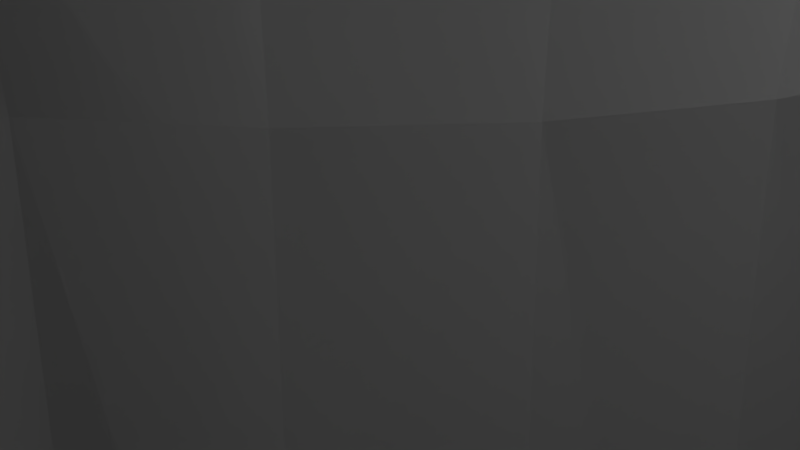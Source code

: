 # Source: blend.blend  (saved by Blender 2.79.0; exported with 4.5.12 LTS)
import bpy
from mathutils import Matrix  # noqa: F401  (used for matrix-valued properties, if any)

bpy.ops.wm.read_factory_settings(use_empty=True)
scene = bpy.context.scene
scene.name = 'Scene'

# ---- collections
col_collection_1 = bpy.data.collections.new('Collection 1'); scene.collection.children.link(col_collection_1)

# ---- world
world_world = bpy.data.worlds.new('World'); scene.world = world_world
world_world.color = (0.05088, 0.05088, 0.05088)
world_world.use_sun_shadow = False
world_world.sun_shadow_jitter_overblur = 0.0
world_world.cycles.sampling_method = 'MANUAL'

# ---- cameras
cam_camera = bpy.data.cameras.new('Camera')
cam_camera.clip_end = 100.0
cam_camera.lens = 35.0
cam_camera.sensor_width = 32.0
cam_camera.sensor_height = 18.0
cam_camera.ortho_scale = 7.314
cam_camera.dof.focus_distance = 0.0
cam_camera.dof.aperture_fstop = 128.0

# ---- lights
light_lamp = bpy.data.lights.new('Lamp', 'POINT')
light_lamp.transmission_factor = 0.0
light_lamp.cutoff_distance = 30.0
light_lamp.energy = 100.0
light_lamp.shadow_buffer_clip_start = 1.001
light_lamp.shadow_soft_size = 0.1
light_lamp.shadow_maximum_resolution = 0.006
light_lamp.use_absolute_resolution = True

# ---- meshes
me_cylinder = bpy.data.meshes.new('Cylinder')
me_cylinder.from_pydata([(-3.837e-07, 2.995, 2.5), (0.5843, 2.938, 2.5), (1.146, 2.767, 2.5), (1.664, 2.49, 2.5), (2.118, 2.118, 2.5), (2.49, 1.664, 2.5), (2.767, 1.146, 2.5), (2.938, 0.5843, 2.5), (2.995, 1.478e-07, 2.5), (2.938, -0.5843, 2.5), (2.767, -1.146, 2.5), (2.49, -1.664, 2.5), (2.118, -2.118, 2.5), (1.664, -2.49, 2.5), (1.146, -2.767, 2.5), (0.5843, -2.938, 2.5), (-9.949e-07, -2.995, 2.5), (-0.5843, -2.938, 2.5), (-1.146, -2.767, 2.5), (-1.664, -2.49, 2.5), (-2.118, -2.118, 2.5), (-2.49, -1.664, 2.5), (-2.767, -1.146, 2.5), (-2.938, -0.5843, 2.5), (-2.995, 2.945e-06, 2.5), (-2.938, 0.5843, 2.5), (-2.767, 1.146, 2.5), (-2.49, 1.664, 2.5), (-2.118, 2.118, 2.5), (-1.664, 2.49, 2.5), (-1.146, 2.767, 2.5), (-0.5843, 2.938, 2.5), (0.7804, 3.923, 2.5), (0.0, 4.0, 2.5), (1.531, 3.696, 2.5), (2.222, 3.326, 2.5), (2.828, 2.828, 2.5), (3.326, 2.222, 2.5), (3.696, 1.531, 2.5), (3.923, 0.7804, 2.5), (4.0, 3.02e-07, 2.5), (3.923, -0.7804, 2.5), (3.696, -1.531, 2.5), (3.326, -2.222, 2.5), (2.828, -2.828, 2.5), (2.222, -3.326, 2.5), (1.531, -3.696, 2.5), (0.7804, -3.923, 2.5), (-1.303e-06, -4.0, 2.5), (-0.7804, -3.923, 2.5), (-1.531, -3.696, 2.5), (-2.222, -3.326, 2.5), (-2.828, -2.828, 2.5), (-3.326, -2.222, 2.5), (-3.696, -1.531, 2.5), (-3.923, -0.7804, 2.5), (-4.0, 3.862e-06, 2.5), (-3.923, 0.7804, 2.5), (-3.696, 1.531, 2.5), (-3.326, 2.222, 2.5), (-2.828, 2.828, 2.5), (-2.222, 3.326, 2.5), (-1.531, 3.696, 2.5), (-0.7804, 3.923, 2.5), (0.4863, 2.445, 9.5), (-7.596e-07, 2.493, 9.5), (0.9539, 2.303, 9.5), (1.385, 2.073, 9.5), (1.763, 1.763, 9.5), (2.073, 1.385, 9.5), (2.303, 0.9539, 9.5), (2.445, 0.4863, 9.5), (2.493, 5.75e-08, 9.5), (2.445, -0.4863, 9.5), (2.303, -0.9539, 9.5), (2.073, -1.385, 9.5), (1.763, -1.763, 9.5), (1.385, -2.073, 9.5), (0.9539, -2.303, 9.5), (0.4863, -2.445, 9.5), (-9.91e-07, -2.493, 9.5), (-0.4863, -2.445, 9.5), (-0.9539, -2.303, 9.5), (-1.385, -2.073, 9.5), (-1.763, -1.763, 9.5), (-2.073, -1.385, 9.5), (-2.303, -0.9539, 9.5), (-2.445, -0.4863, 9.5), (-2.493, 2.531e-06, 9.5), (-2.445, 0.4863, 9.5), (-2.303, 0.9539, 9.5), (-2.073, 1.385, 9.5), (-1.763, 1.763, 9.5), (-1.385, 2.073, 9.5), (-0.9539, 2.303, 9.5), (-0.4863, 2.445, 9.5), (0.5843, 2.938, 9.5), (-5.923e-07, 2.995, 9.5), (1.146, 2.767, 9.5), (1.664, 2.49, 9.5), (2.118, 2.118, 9.5), (2.49, 1.664, 9.5), (2.767, 1.146, 9.5), (2.938, 0.5843, 9.5), (2.995, 1.478e-07, 9.5), (2.938, -0.5843, 9.5), (2.767, -1.146, 9.5), (2.49, -1.664, 9.5), (2.118, -2.118, 9.5), (1.664, -2.49, 9.5), (1.146, -2.767, 9.5), (0.5843, -2.938, 9.5), (-1.204e-06, -2.995, 9.5), (-0.5843, -2.938, 9.5), (-1.146, -2.767, 9.5), (-1.664, -2.49, 9.5), (-2.118, -2.118, 9.5), (-2.49, -1.664, 9.5), (-2.767, -1.146, 9.5), (-2.938, -0.5843, 9.5), (-2.995, 2.945e-06, 9.5), (-2.938, 0.5843, 9.5), (-2.767, 1.146, 9.5), (-2.49, 1.664, 9.5), (-2.118, 2.118, 9.5), (-1.664, 2.49, 9.5), (-1.146, 2.767, 9.5), (-0.5843, 2.938, 9.5), (9.413e-08, 4.25, -2.5), (0.8291, 4.168, -2.5), (0.8291, 4.168, 2.5), (9.413e-08, 4.25, 2.5), (1.626, 3.926, -2.5), (1.626, 3.926, 2.5), (2.361, 3.534, -2.5), (2.361, 3.534, 2.5), (3.005, 3.005, -2.5), (3.005, 3.005, 2.5), (3.534, 2.361, -2.5), (3.534, 2.361, 2.5), (3.926, 1.626, -2.5), (3.926, 1.626, 2.5), (4.168, 0.8291, -2.5), (4.168, 0.8291, 2.5), (4.25, 3.401e-07, -2.5), (4.25, 3.401e-07, 2.5), (4.168, -0.8291, -2.5), (4.168, -0.8291, 2.5), (3.926, -1.626, -2.5), (3.926, -1.626, 2.5), (3.534, -2.361, -2.5), (3.534, -2.361, 2.5), (3.005, -3.005, -2.5), (3.005, -3.005, 2.5), (2.361, -3.534, -2.5), (2.361, -3.534, 2.5), (1.626, -3.926, -2.5), (1.626, -3.926, 2.5), (0.8291, -4.168, -2.5), (0.8291, -4.168, 2.5), (-1.381e-06, -4.25, -2.5), (-1.381e-06, -4.25, 2.5), (-0.8291, -4.168, -2.5), (-0.8291, -4.168, 2.5), (-1.626, -3.926, -2.5), (-1.626, -3.926, 2.5), (-2.361, -3.534, -2.5), (-2.361, -3.534, 2.5), (-3.005, -3.005, -2.5), (-3.005, -3.005, 2.5), (-3.534, -2.361, -2.5), (-3.534, -2.361, 2.5), (-3.926, -1.626, -2.5), (-3.926, -1.626, 2.5), (-4.168, -0.8291, -2.5), (-4.168, -0.8291, 2.5), (-4.25, 4.094e-06, -2.5), (-4.25, 4.094e-06, 2.5), (-4.168, 0.8291, -2.5), (-4.168, 0.8291, 2.5), (-3.926, 1.626, -2.5), (-3.926, 1.626, 2.5), (-3.534, 2.361, -2.5), (-3.534, 2.361, 2.5), (-3.005, 3.005, -2.5), (-3.005, 3.005, 2.5), (-2.361, 3.534, -2.5), (-2.361, 3.534, 2.5), (-1.626, 3.926, -2.5), (-1.626, 3.926, 2.5), (-0.8291, 4.168, -2.5), (-0.8291, 4.168, 2.5), (0.6331, 3.183, 2.5), (-2.943e-07, 3.245, 2.5), (1.242, 2.998, 2.5), (1.803, 2.698, 2.5), (2.295, 2.295, 2.5), (2.698, 1.803, 2.5), (2.998, 1.242, 2.5), (3.183, 0.6331, 2.5), (3.245, 1.919e-07, 2.5), (3.183, -0.6331, 2.5), (2.998, -1.242, 2.5), (2.698, -1.803, 2.5), (2.295, -2.295, 2.5), (1.803, -2.698, 2.5), (1.242, -2.998, 2.5), (0.6331, -3.183, 2.5), (-1.1e-06, -3.245, 2.5), (-0.6331, -3.183, 2.5), (-1.242, -2.998, 2.5), (-1.803, -2.698, 2.5), (-2.295, -2.295, 2.5), (-2.698, -1.803, 2.5), (-2.998, -1.242, 2.5), (-3.183, -0.6331, 2.5), (-3.245, 3.151e-06, 2.5), (-3.183, 0.6331, 2.5), (-2.998, 1.242, 2.5), (-2.698, 1.803, 2.5), (-2.295, 2.295, 2.5), (-1.803, 2.698, 2.5), (-1.242, 2.998, 2.5), (-0.6331, 3.183, 2.5), (0.6331, 3.183, 9.5), (-5.053e-07, 3.245, 9.5), (1.242, 2.998, 9.5), (1.803, 2.698, 9.5), (2.295, 2.295, 9.5), (2.698, 1.803, 9.5), (2.998, 1.242, 9.5), (3.183, 0.6331, 9.5), (3.245, 1.919e-07, 9.5), (3.183, -0.6331, 9.5), (2.998, -1.242, 9.5), (2.698, -1.803, 9.5), (2.295, -2.295, 9.5), (1.803, -2.698, 9.5), (1.242, -2.998, 9.5), (0.6331, -3.183, 9.5), (-1.31e-06, -3.245, 9.5), (-0.6331, -3.183, 9.5), (-1.242, -2.998, 9.5), (-1.803, -2.698, 9.5), (-2.295, -2.295, 9.5), (-2.698, -1.803, 9.5), (-2.998, -1.242, 9.5), (-3.183, -0.6331, 9.5), (-3.245, 3.151e-06, 9.5), (-3.183, 0.6331, 9.5), (-2.998, 1.242, 9.5), (-2.698, 1.803, 9.5), (-2.295, 2.295, 9.5), (-1.803, 2.698, 9.5), (-1.242, 2.998, 9.5), (-0.6331, 3.183, 9.5), (0.5351, 2.69, 9.5), (-6.56e-07, 2.743, 9.5), (1.05, 2.534, 9.5), (1.524, 2.281, 9.5), (1.939, 1.939, 9.5), (2.281, 1.524, 9.5), (2.534, 1.05, 9.5), (2.69, 0.5351, 9.5), (2.743, 1.099e-07, 9.5), (2.69, -0.5351, 9.5), (2.534, -1.05, 9.5), (2.281, -1.524, 9.5), (1.939, -1.939, 9.5), (1.524, -2.281, 9.5), (1.05, -2.534, 9.5), (0.5351, -2.69, 9.5), (-1.121e-06, -2.743, 9.5), (-0.5351, -2.69, 9.5), (-1.05, -2.534, 9.5), (-1.524, -2.281, 9.5), (-1.939, -1.939, 9.5), (-2.281, -1.524, 9.5), (-2.534, -1.05, 9.5), (-2.69, -0.5351, 9.5), (-2.743, 2.785e-06, 9.5), (-2.69, 0.5351, 9.5), (-2.534, 1.05, 9.5), (-2.281, 1.524, 9.5), (-1.939, 1.939, 9.5), (-1.524, 2.281, 9.5), (-1.05, 2.534, 9.5), (-0.5351, 2.69, 9.5), (0.5351, 2.69, 15.5), (5.288e-07, 2.743, 15.5), (1.05, 2.534, 15.5), (1.524, 2.281, 15.5), (1.939, 1.939, 15.5), (2.281, 1.524, 15.5), (2.534, 1.05, 15.5), (2.69, 0.5351, 15.5), (2.743, 1.099e-07, 15.5), (2.69, -0.5351, 15.5), (2.534, -1.05, 15.5), (2.281, -1.524, 15.5), (1.939, -1.939, 15.5), (1.524, -2.281, 15.5), (1.05, -2.534, 15.5), (0.5351, -2.69, 15.5), (6.513e-08, -2.743, 15.5), (-0.5351, -2.69, 15.5), (-1.05, -2.534, 15.5), (-1.524, -2.281, 15.5), (-1.939, -1.939, 15.5), (-2.281, -1.524, 15.5), (-2.534, -1.05, 15.5), (-2.69, -0.5351, 15.5), (-2.743, 2.783e-06, 15.5), (-2.69, 0.5351, 15.5), (-2.534, 1.05, 15.5), (-2.281, 1.524, 15.5), (-1.939, 1.939, 15.5), (-1.524, 2.281, 15.5), (-1.05, 2.534, 15.5), (-0.5351, 2.69, 15.5), (1.007e-07, 4.0, -12.5), (0.7804, 3.923, -12.5), (2.445, 0.4863, 25.5), (2.69, 0.5351, 25.5), (1.531, 3.696, -12.5), (-1.626, 3.926, -12.5), (-1.531, 3.696, -12.5), (2.222, 3.326, -12.5), (2.828, 2.828, -12.5), (2.303, 0.9539, 25.5), (2.534, 1.05, 25.5), (3.326, 2.222, -12.5), (3.696, 1.531, -12.5), (3.923, 0.7804, -12.5), (4.0, 3.02e-07, -12.5), (2.073, 1.385, 25.5), (2.281, 1.524, 25.5), (3.923, -0.7804, -12.5), (3.696, -1.531, -12.5), (3.326, -2.222, -12.5), (2.828, -2.828, -12.5), (3.005, -3.005, -12.5), (2.222, -3.326, -12.5), (1.763, 1.763, 25.5), (1.939, 1.939, 25.5), (1.531, -3.696, -12.5), (0.7804, -3.923, -12.5), (-2.361, 3.534, -12.5), (-2.222, 3.326, -12.5), (-1.203e-06, -4.0, -12.5), (-0.7804, -3.923, -12.5), (1.385, 2.073, 25.5), (1.524, 2.281, 25.5), (-1.531, -3.696, -12.5), (-2.222, -3.326, -12.5), (-2.828, -2.828, -12.5), (-3.326, -2.222, -12.5), (0.9539, 2.303, 25.5), (1.05, 2.534, 25.5), (-3.696, -1.531, -12.5), (-3.923, -0.7804, -12.5), (-4.0, 3.862e-06, -12.5), (-3.923, 0.7804, -12.5), (3.534, -2.361, -12.5), (-3.696, 1.531, -12.5), (5.288e-07, 2.743, 25.5), (-1.558e-07, 2.493, 25.5), (-3.326, 2.222, -12.5), (0.4863, 2.445, 25.5), (0.5351, 2.69, 25.5), (-2.828, 2.828, -12.5), (-3.005, 3.005, -12.5), (-0.7804, 3.923, -12.5), (3.926, -1.626, -12.5), (-3.534, 2.361, -12.5), (4.168, -0.8291, -12.5), (-3.926, 1.626, -12.5), (4.25, 3.401e-07, -12.5), (-4.168, 0.8291, -12.5), (2.493, 5.75e-08, 25.5), (2.445, -0.4863, 25.5), (2.303, -0.9539, 25.5), (2.073, -1.385, 25.5), (1.763, -1.763, 25.5), (1.385, -2.073, 25.5), (0.9539, -2.303, 25.5), (0.4863, -2.445, 25.5), (-3.872e-07, -2.493, 25.5), (-0.4863, -2.445, 25.5), (-0.9539, -2.303, 25.5), (-1.385, -2.073, 25.5), (-1.763, -1.763, 25.5), (-2.073, -1.385, 25.5), (-2.303, -0.9539, 25.5), (-2.445, -0.4863, 25.5), (-2.493, 2.531e-06, 25.5), (-2.445, 0.4863, 25.5), (-2.303, 0.9539, 25.5), (-2.073, 1.385, 25.5), (-1.763, 1.763, 25.5), (-1.385, 2.073, 25.5), (-0.9539, 2.303, 25.5), (-0.4863, 2.445, 25.5), (4.168, 0.8291, -12.5), (-4.25, 4.094e-06, -12.5), (3.926, 1.626, -12.5), (3.534, 2.361, -12.5), (-4.168, -0.8291, -12.5), (-3.926, -1.626, -12.5), (9.413e-08, 4.25, -12.5), (0.8291, 4.168, -12.5), (1.626, 3.926, -12.5), (2.361, 3.534, -12.5), (3.005, 3.005, -12.5), (2.361, -3.534, -12.5), (1.626, -3.926, -12.5), (0.8291, -4.168, -12.5), (-1.381e-06, -4.25, -12.5), (-0.8291, -4.168, -12.5), (-1.626, -3.926, -12.5), (-2.361, -3.534, -12.5), (-3.005, -3.005, -12.5), (-3.534, -2.361, -12.5), (-0.8291, 4.168, -12.5), (2.743, 1.099e-07, 25.5), (2.69, -0.5351, 25.5), (2.534, -1.05, 25.5), (2.281, -1.524, 25.5), (1.939, -1.939, 25.5), (1.524, -2.281, 25.5), (1.05, -2.534, 25.5), (0.5351, -2.69, 25.5), (6.513e-08, -2.743, 25.5), (-0.5351, -2.69, 25.5), (-1.05, -2.534, 25.5), (-1.524, -2.281, 25.5), (-1.939, -1.939, 25.5), (-2.281, -1.524, 25.5), (-2.534, -1.05, 25.5), (-2.69, -0.5351, 25.5), (-2.743, 2.783e-06, 25.5), (-2.69, 0.5351, 25.5), (-2.534, 1.05, 25.5), (-2.281, 1.524, 25.5), (-1.939, 1.939, 25.5), (-1.524, 2.281, 25.5), (-1.05, 2.534, 25.5), (-0.5351, 2.69, 25.5)], [], [(86, 85, 277, 278), (85, 84, 276, 277), (44, 45, 155, 153), (61, 62, 189, 187), (84, 83, 275, 276), (307, 306, 434, 435), (166, 168, 421, 420), (127, 97, 225, 255), (306, 305, 433, 434), (83, 82, 274, 275), (148, 150, 363, 373), (126, 127, 255, 254), (82, 81, 273, 274), (43, 44, 153, 151), (305, 304, 432, 433), (125, 126, 254, 253), (60, 61, 187, 185), (81, 80, 272, 273), (129, 132, 411, 410), (182, 184, 371, 374), (124, 125, 253, 252), (304, 303, 431, 432), (80, 79, 271, 272), (164, 166, 420, 419), (123, 124, 252, 251), (79, 78, 270, 271), (42, 43, 151, 149), (303, 302, 430, 431), (122, 123, 251, 250), (59, 60, 185, 183), (78, 77, 269, 270), (146, 148, 373, 375), (0, 1, 32, 33), (1, 2, 34, 32), (2, 3, 35, 34), (3, 4, 36, 35), (4, 5, 37, 36), (5, 6, 38, 37), (6, 7, 39, 38), (7, 8, 40, 39), (8, 9, 41, 40), (9, 10, 42, 41), (10, 11, 43, 42), (11, 12, 44, 43), (12, 13, 45, 44), (13, 14, 46, 45), (14, 15, 47, 46), (15, 16, 48, 47), (16, 17, 49, 48), (17, 18, 50, 49), (18, 19, 51, 50), (19, 20, 52, 51), (20, 21, 53, 52), (21, 22, 54, 53), (22, 23, 55, 54), (23, 24, 56, 55), (24, 25, 57, 56), (25, 26, 58, 57), (26, 27, 59, 58), (27, 28, 60, 59), (28, 29, 61, 60), (29, 30, 62, 61), (30, 31, 63, 62), (31, 0, 33, 63), (302, 301, 429, 430), (180, 182, 374, 376), (121, 122, 250, 249), (301, 300, 428, 429), (77, 76, 268, 269), (120, 121, 249, 248), (76, 75, 267, 268), (41, 42, 149, 147), (119, 120, 248, 247), (58, 59, 183, 181), (75, 74, 266, 267), (128, 129, 410, 409), (118, 119, 247, 246), (162, 164, 419, 418), (74, 73, 265, 266), (117, 118, 246, 245), (73, 72, 264, 265), (40, 41, 147, 145), (116, 117, 245, 244), (57, 58, 181, 179), (72, 71, 263, 264), (300, 299, 427, 428), (115, 116, 244, 243), (144, 146, 375, 377), (71, 70, 262, 263), (0, 31, 223, 193), (114, 115, 243, 242), (70, 69, 261, 262), (31, 30, 222, 223), (39, 40, 145, 143), (113, 114, 242, 241), (56, 57, 179, 177), (65, 64, 96, 97), (64, 66, 98, 96), (66, 67, 99, 98), (67, 68, 100, 99), (68, 69, 101, 100), (69, 70, 102, 101), (70, 71, 103, 102), (71, 72, 104, 103), (72, 73, 105, 104), (73, 74, 106, 105), (74, 75, 107, 106), (75, 76, 108, 107), (76, 77, 109, 108), (77, 78, 110, 109), (78, 79, 111, 110), (79, 80, 112, 111), (80, 81, 113, 112), (81, 82, 114, 113), (82, 83, 115, 114), (83, 84, 116, 115), (84, 85, 117, 116), (85, 86, 118, 117), (86, 87, 119, 118), (87, 88, 120, 119), (88, 89, 121, 120), (89, 90, 122, 121), (90, 91, 123, 122), (91, 92, 124, 123), (92, 93, 125, 124), (93, 94, 126, 125), (94, 95, 127, 126), (95, 65, 97, 127), (299, 298, 426, 427), (69, 68, 260, 261), (30, 29, 221, 222), (178, 180, 376, 378), (112, 113, 241, 240), (298, 297, 425, 426), (68, 67, 259, 260), (29, 28, 220, 221), (111, 112, 240, 239), (67, 66, 258, 259), (28, 27, 219, 220), (38, 39, 143, 141), (110, 111, 239, 238), (55, 56, 177, 175), (66, 64, 256, 258), (27, 26, 218, 219), (160, 162, 418, 417), (109, 110, 238, 237), (297, 296, 424, 425), (64, 65, 257, 256), (26, 25, 217, 218), (108, 109, 237, 236), (25, 24, 216, 217), (37, 38, 141, 139), (107, 108, 236, 235), (54, 55, 175, 173), (24, 23, 215, 216), (142, 144, 377, 403), (106, 107, 235, 234), (296, 295, 323, 424), (23, 22, 214, 215), (105, 106, 234, 233), (128, 131, 130, 129), (129, 130, 133, 132), (132, 133, 135, 134), (134, 135, 137, 136), (136, 137, 139, 138), (138, 139, 141, 140), (140, 141, 143, 142), (142, 143, 145, 144), (144, 145, 147, 146), (146, 147, 149, 148), (148, 149, 151, 150), (150, 151, 153, 152), (152, 153, 155, 154), (154, 155, 157, 156), (156, 157, 159, 158), (158, 159, 161, 160), (160, 161, 163, 162), (162, 163, 165, 164), (164, 165, 167, 166), (166, 167, 169, 168), (168, 169, 171, 170), (170, 171, 173, 172), (172, 173, 175, 174), (174, 175, 177, 176), (176, 177, 179, 178), (178, 179, 181, 180), (180, 181, 183, 182), (182, 183, 185, 184), (184, 185, 187, 186), (186, 187, 189, 188), (219, 218, 250, 251), (188, 189, 191, 190), (190, 191, 131, 128), (276, 275, 307, 308), (206, 205, 237, 238), (192, 193, 225, 224), (220, 219, 251, 252), (207, 206, 238, 239), (194, 192, 224, 226), (221, 220, 252, 253), (208, 207, 239, 240), (195, 194, 226, 227), (222, 221, 253, 254), (209, 208, 240, 241), (196, 195, 227, 228), (223, 222, 254, 255), (210, 209, 241, 242), (197, 196, 228, 229), (193, 223, 255, 225), (211, 210, 242, 243), (198, 197, 229, 230), (212, 211, 243, 244), (199, 198, 230, 231), (213, 212, 244, 245), (200, 199, 231, 232), (214, 213, 245, 246), (201, 200, 232, 233), (215, 214, 246, 247), (202, 201, 233, 234), (216, 215, 247, 248), (203, 202, 234, 235), (217, 216, 248, 249), (204, 203, 235, 236), (218, 217, 249, 250), (205, 204, 236, 237), (263, 262, 294, 295), (277, 276, 308, 309), (264, 263, 295, 296), (278, 277, 309, 310), (265, 264, 296, 297), (279, 278, 310, 311), (266, 265, 297, 298), (280, 279, 311, 312), (267, 266, 298, 299), (281, 280, 312, 313), (268, 267, 299, 300), (282, 281, 313, 314), (269, 268, 300, 301), (283, 282, 314, 315), (270, 269, 301, 302), (256, 257, 289, 288), (284, 283, 315, 316), (271, 270, 302, 303), (258, 256, 288, 290), (285, 284, 316, 317), (272, 271, 303, 304), (259, 258, 290, 291), (286, 285, 317, 318), (273, 272, 304, 305), (260, 259, 291, 292), (287, 286, 318, 319), (274, 273, 305, 306), (261, 260, 292, 293), (257, 287, 319, 289), (275, 274, 306, 307), (262, 261, 293, 294), (176, 178, 378, 404), (295, 294, 330, 323), (158, 160, 417, 416), (87, 86, 278, 279), (62, 63, 191, 189), (294, 293, 336, 330), (45, 46, 157, 155), (88, 87, 279, 280), (289, 319, 447, 365), (89, 88, 280, 281), (140, 142, 403, 405), (293, 292, 344, 336), (319, 318, 446, 447), (90, 89, 281, 282), (63, 33, 131, 191), (174, 176, 404, 407), (46, 47, 159, 157), (91, 90, 282, 283), (1, 0, 193, 192), (292, 291, 352, 344), (92, 91, 283, 284), (2, 1, 192, 194), (318, 317, 445, 446), (156, 158, 416, 415), (93, 92, 284, 285), (3, 2, 194, 195), (291, 290, 358, 352), (47, 48, 161, 159), (94, 93, 285, 286), (4, 3, 195, 196), (317, 316, 444, 445), (95, 94, 286, 287), (5, 4, 196, 197), (138, 140, 405, 406), (190, 128, 409, 423), (65, 95, 287, 257), (6, 5, 197, 198), (290, 288, 369, 358), (48, 49, 163, 161), (7, 6, 198, 199), (316, 315, 443, 444), (172, 174, 407, 408), (8, 7, 199, 200), (288, 289, 365, 369), (315, 314, 442, 443), (33, 32, 130, 131), (9, 8, 200, 201), (154, 156, 415, 414), (49, 50, 165, 163), (10, 9, 201, 202), (314, 313, 441, 442), (11, 10, 202, 203), (136, 138, 406, 413), (188, 190, 423, 325), (313, 312, 440, 441), (12, 11, 203, 204), (170, 172, 408, 422), (50, 51, 167, 165), (32, 34, 133, 130), (13, 12, 204, 205), (312, 311, 439, 440), (97, 96, 224, 225), (14, 13, 205, 206), (152, 154, 414, 341), (311, 310, 438, 439), (96, 98, 226, 224), (134, 136, 413, 412), (15, 14, 206, 207), (186, 188, 325, 347), (51, 52, 169, 167), (98, 99, 227, 226), (34, 35, 135, 133), (16, 15, 207, 208), (310, 309, 437, 438), (99, 100, 228, 227), (17, 16, 208, 209), (168, 170, 422, 421), (309, 308, 436, 437), (100, 101, 229, 228), (150, 152, 341, 363), (18, 17, 209, 210), (308, 307, 435, 436), (52, 53, 171, 169), (101, 102, 230, 229), (35, 36, 137, 135), (19, 18, 210, 211), (102, 103, 231, 230), (20, 19, 211, 212), (132, 134, 412, 411), (103, 104, 232, 231), (184, 186, 347, 371), (21, 20, 212, 213), (53, 54, 173, 171), (104, 105, 233, 232), (36, 37, 139, 137), (22, 21, 213, 214), (379, 380, 425, 424), (322, 379, 424, 323), (342, 340, 341, 414), (329, 322, 323, 330), (326, 348, 347, 325), (335, 329, 330, 336), (343, 335, 336, 344), (340, 339, 363, 341), (351, 343, 344, 352), (348, 370, 371, 347), (357, 351, 352, 358), (368, 357, 358, 369), (320, 321, 324, 327, 328, 331, 332, 333, 334, 337, 338, 339, 340, 342, 345, 346, 349, 350, 353, 354, 355, 356, 359, 360, 361, 362, 364, 367, 370, 348, 326, 372), (339, 338, 373, 363), (366, 368, 369, 365), (370, 367, 374, 371), (338, 337, 375, 373), (367, 364, 376, 374), (337, 334, 377, 375), (364, 362, 378, 376), (368, 366, 402, 401, 400, 399, 398, 397, 396, 395, 394, 393, 392, 391, 390, 389, 388, 387, 386, 385, 384, 383, 382, 381, 380, 379, 322, 329, 335, 343, 351, 357), (334, 333, 403, 377), (362, 361, 404, 378), (333, 332, 405, 403), (361, 360, 407, 404), (332, 331, 406, 405), (360, 359, 408, 407), (372, 326, 325, 423), (380, 381, 426, 425), (345, 342, 414, 415), (381, 382, 427, 426), (382, 383, 428, 427), (320, 372, 423, 409), (383, 384, 429, 428), (346, 345, 415, 416), (384, 385, 430, 429), (385, 386, 431, 430), (386, 387, 432, 431), (349, 346, 416, 417), (387, 388, 433, 432), (388, 389, 434, 433), (389, 390, 435, 434), (350, 349, 417, 418), (390, 391, 436, 435), (391, 392, 437, 436), (321, 320, 409, 410), (392, 393, 438, 437), (353, 350, 418, 419), (393, 394, 439, 438), (394, 395, 440, 439), (395, 396, 441, 440), (354, 353, 419, 420), (324, 321, 410, 411), (396, 397, 442, 441), (397, 398, 443, 442), (398, 399, 444, 443), (355, 354, 420, 421), (327, 324, 411, 412), (399, 400, 445, 444), (400, 401, 446, 445), (401, 402, 447, 446), (356, 355, 421, 422), (328, 327, 412, 413), (402, 366, 365, 447), (359, 356, 422, 408), (331, 328, 413, 406)])
me_cylinder.use_remesh_preserve_volume = False
me_cylinder.use_remesh_preserve_attributes = False
me_cylinder.use_mirror_vertex_groups = False
me_cylinder.update()
me_cone = bpy.data.meshes.new('Cone')
me_cone.from_pydata([(-3.837e-07, 2.995, -3.988), (0.5843, 2.938, -3.988), (1.146, 2.767, -3.988), (1.664, 2.49, -3.988), (2.118, 2.118, -3.988), (2.49, 1.664, -3.988), (2.767, 1.146, -3.988), (2.938, 0.5843, -3.988), (2.995, 1.478e-07, -3.988), (2.938, -0.5843, -3.988), (2.767, -1.146, -3.988), (2.49, -1.664, -3.988), (2.118, -2.118, -3.988), (1.664, -2.49, -3.988), (1.146, -2.767, -3.988), (0.5843, -2.938, -3.988), (-9.949e-07, -2.995, -3.988), (-0.5843, -2.938, -3.988), (-1.146, -2.767, -3.988), (-1.664, -2.49, -3.988), (-2.118, -2.118, -3.988), (-2.49, -1.664, -3.988), (-2.767, -1.146, -3.988), (-2.938, -0.5843, -3.988), (-2.995, 2.945e-06, -3.988), (-2.938, 0.5843, -3.988), (-2.767, 1.146, -3.988), (-2.49, 1.664, -3.988), (-2.118, 2.118, -3.988), (-1.664, 2.49, -3.988), (-1.146, 2.767, -3.988), (-0.5843, 2.938, -3.988), (0.7804, 3.923, -3.988), (0.0, 4.0, -3.988), (1.531, 3.696, -3.988), (2.222, 3.326, -3.988), (2.828, 2.828, -3.988), (3.326, 2.222, -3.988), (3.696, 1.531, -3.988), (3.923, 0.7804, -3.988), (4.0, 3.02e-07, -3.988), (3.923, -0.7804, -3.988), (3.696, -1.531, -3.988), (3.326, -2.222, -3.988), (2.828, -2.828, -3.988), (2.222, -3.326, -3.988), (1.531, -3.696, -3.988), (0.7804, -3.923, -3.988), (-1.303e-06, -4.0, -3.988), (-0.7804, -3.923, -3.988), (-1.531, -3.696, -3.988), (-2.222, -3.326, -3.988), (-2.828, -2.828, -3.988), (-3.326, -2.222, -3.988), (-3.696, -1.531, -3.988), (-3.923, -0.7804, -3.988), (-4.0, 3.862e-06, -3.988), (-3.923, 0.7804, -3.988), (-3.696, 1.531, -3.988), (-3.326, 2.222, -3.988), (-2.828, 2.828, -3.988), (-2.222, 3.326, -3.988), (-1.531, 3.696, -3.988), (-0.7804, 3.923, -3.988), (0.4863, 2.445, 3.012), (-7.596e-07, 2.493, 3.012), (0.9539, 2.303, 3.012), (1.385, 2.073, 3.012), (1.763, 1.763, 3.012), (2.073, 1.385, 3.012), (2.303, 0.9539, 3.012), (2.445, 0.4863, 3.012), (2.493, 5.75e-08, 3.012), (2.445, -0.4863, 3.012), (2.303, -0.9539, 3.012), (2.073, -1.385, 3.012), (1.763, -1.763, 3.012), (1.385, -2.073, 3.012), (0.9539, -2.303, 3.012), (0.4863, -2.445, 3.012), (-9.91e-07, -2.493, 3.012), (-0.4863, -2.445, 3.012), (-0.9539, -2.303, 3.012), (-1.385, -2.073, 3.012), (-1.763, -1.763, 3.012), (-2.073, -1.385, 3.012), (-2.303, -0.9539, 3.012), (-2.445, -0.4863, 3.012), (-2.493, 2.531e-06, 3.012), (-2.445, 0.4863, 3.012), (-2.303, 0.9539, 3.012), (-2.073, 1.385, 3.012), (-1.763, 1.763, 3.012), (-1.385, 2.073, 3.012), (-0.9539, 2.303, 3.012), (-0.4863, 2.445, 3.012), (0.5843, 2.938, 3.012), (-5.923e-07, 2.995, 3.012), (1.146, 2.767, 3.012), (1.664, 2.49, 3.012), (2.118, 2.118, 3.012), (2.49, 1.664, 3.012), (2.767, 1.146, 3.012), (2.938, 0.5843, 3.012), (2.995, 1.478e-07, 3.012), (2.938, -0.5843, 3.012), (2.767, -1.146, 3.012), (2.49, -1.664, 3.012), (2.118, -2.118, 3.012), (1.664, -2.49, 3.012), (1.146, -2.767, 3.012), (0.5843, -2.938, 3.012), (-1.204e-06, -2.995, 3.012), (-0.5843, -2.938, 3.012), (-1.146, -2.767, 3.012), (-1.664, -2.49, 3.012), (-2.118, -2.118, 3.012), (-2.49, -1.664, 3.012), (-2.767, -1.146, 3.012), (-2.938, -0.5843, 3.012), (-2.995, 2.945e-06, 3.012), (-2.938, 0.5843, 3.012), (-2.767, 1.146, 3.012), (-2.49, 1.664, 3.012), (-2.118, 2.118, 3.012), (-1.664, 2.49, 3.012), (-1.146, 2.767, 3.012), (-0.5843, 2.938, 3.012), (9.408e-08, 4.25, -8.996), (0.8291, 4.168, -8.996), (0.8291, 4.168, -3.988), (9.413e-08, 4.25, -3.988), (1.626, 3.926, -3.988), (2.361, 3.534, -8.995), (2.361, 3.534, -3.988), (3.005, 3.005, -8.995), (3.005, 3.005, -3.988), (3.534, 2.361, -8.995), (3.534, 2.361, -3.988), (3.926, 1.626, -8.994), (3.926, 1.626, -3.988), (4.168, 0.8291, -8.994), (4.168, 0.8291, -3.988), (4.25, 3.508e-07, -8.993), (4.25, 3.401e-07, -3.988), (4.168, -0.8291, -8.994), (4.168, -0.8291, -3.988), (3.926, -1.626, -8.994), (3.926, -1.626, -3.988), (3.534, -2.361, -3.988), (3.005, -3.005, -8.995), (3.005, -3.005, -3.988), (2.361, -3.534, -8.995), (2.361, -3.534, -3.988), (1.626, -3.926, -8.995), (1.626, -3.926, -3.988), (0.8291, -4.168, -8.996), (0.8291, -4.168, -3.988), (-1.381e-06, -4.25, -8.996), (-1.381e-06, -4.25, -3.988), (-0.8291, -4.168, -8.996), (-0.8291, -4.168, -3.988), (-1.626, -3.926, -8.995), (-1.626, -3.926, -3.988), (-2.361, -3.534, -8.995), (-2.361, -3.534, -3.988), (-3.005, -3.005, -3.988), (-3.534, -2.361, -8.995), (-3.534, -2.361, -3.988), (-3.926, -1.626, -8.994), (-3.926, -1.626, -3.988), (-4.168, -0.8291, -8.994), (-4.168, -0.8291, -3.988), (-4.25, 4.116e-06, -8.993), (-4.25, 4.094e-06, -3.988), (-4.168, 0.8291, -8.994), (-4.168, 0.8291, -3.988), (-3.926, 1.626, -8.994), (-3.926, 1.626, -3.988), (-3.534, 2.361, -8.995), (-3.534, 2.361, -3.988), (-3.005, 3.005, -3.988), (-2.361, 3.534, -8.995), (-2.361, 3.534, -3.988), (-1.626, 3.926, -8.995), (-1.626, 3.926, -3.988), (-0.8291, 4.168, -8.996), (-0.8291, 4.168, -3.988), (0.6331, 3.183, -3.988), (-2.943e-07, 3.245, -3.988), (1.242, 2.998, -3.988), (1.803, 2.698, -3.988), (2.295, 2.295, -3.988), (2.698, 1.803, -3.988), (2.998, 1.242, -3.988), (3.183, 0.6331, -3.988), (3.245, 1.919e-07, -3.988), (3.183, -0.6331, -3.988), (2.998, -1.242, -3.988), (2.698, -1.803, -3.988), (2.295, -2.295, -3.988), (1.803, -2.698, -3.988), (1.242, -2.998, -3.988), (0.6331, -3.183, -3.988), (-1.1e-06, -3.245, -3.988), (-0.6331, -3.183, -3.988), (-1.242, -2.998, -3.988), (-1.803, -2.698, -3.988), (-2.295, -2.295, -3.988), (-2.698, -1.803, -3.988), (-2.998, -1.242, -3.988), (-3.183, -0.6331, -3.988), (-3.245, 3.151e-06, -3.988), (-3.183, 0.6331, -3.988), (-2.998, 1.242, -3.988), (-2.698, 1.803, -3.988), (-2.295, 2.295, -3.988), (-1.803, 2.698, -3.988), (-1.242, 2.998, -3.988), (-0.6331, 3.183, -3.988), (0.6331, 3.183, 3.012), (-5.053e-07, 3.245, 3.012), (1.242, 2.998, 3.012), (1.803, 2.698, 3.012), (2.295, 2.295, 3.012), (2.698, 1.803, 3.012), (2.998, 1.242, 3.012), (3.183, 0.6331, 3.012), (3.245, 1.919e-07, 3.012), (3.183, -0.6331, 3.012), (2.998, -1.242, 3.012), (2.698, -1.803, 3.012), (2.295, -2.295, 3.012), (1.803, -2.698, 3.012), (1.242, -2.998, 3.012), (0.6331, -3.183, 3.012), (-1.31e-06, -3.245, 3.012), (-0.6331, -3.183, 3.012), (-1.242, -2.998, 3.012), (-1.803, -2.698, 3.012), (-2.295, -2.295, 3.012), (-2.698, -1.803, 3.012), (-2.998, -1.242, 3.012), (-3.183, -0.6331, 3.012), (-3.245, 3.151e-06, 3.012), (-3.183, 0.6331, 3.012), (-2.998, 1.242, 3.012), (-2.698, 1.803, 3.012), (-2.295, 2.295, 3.012), (-1.803, 2.698, 3.012), (-1.242, 2.998, 3.012), (-0.6331, 3.183, 3.012), (0.5351, 2.69, 3.012), (-6.56e-07, 2.743, 3.012), (1.05, 2.534, 3.012), (1.524, 2.281, 3.012), (1.939, 1.939, 3.012), (2.281, 1.524, 3.012), (2.534, 1.05, 3.012), (2.69, 0.5351, 3.012), (2.743, 1.099e-07, 3.012), (2.69, -0.5351, 3.012), (2.534, -1.05, 3.012), (2.281, -1.524, 3.012), (1.939, -1.939, 3.012), (1.524, -2.281, 3.012), (1.05, -2.534, 3.012), (0.5351, -2.69, 3.012), (-1.121e-06, -2.743, 3.012), (-0.5351, -2.69, 3.012), (-1.05, -2.534, 3.012), (-1.524, -2.281, 3.012), (-1.939, -1.939, 3.012), (-2.281, -1.524, 3.012), (-2.534, -1.05, 3.012), (-2.69, -0.5351, 3.012), (-2.743, 2.785e-06, 3.012), (-2.69, 0.5351, 3.012), (-2.534, 1.05, 3.012), (-2.281, 1.524, 3.012), (-1.939, 1.939, 3.012), (-1.524, 2.281, 3.012), (-1.05, 2.534, 3.012), (-0.5351, 2.69, 3.012), (-1.551e-08, 7.0, -9.001), (0.0, 5.0, 9.0), (1.366, 6.865, -9.001), (0.9755, 4.904, 9.0), (2.679, 6.467, -9.001), (1.913, 4.619, 9.0), (3.889, 5.82, -9.0), (2.778, 4.157, 9.0), (4.95, 4.95, -9.0), (3.536, 3.536, 9.0), (5.82, 3.889, -8.999), (4.157, 2.778, 9.0), (6.467, 2.679, -8.999), (4.619, 1.913, 9.0), (6.865, 1.366, -8.998), (4.904, 0.9755, 9.0), (7.0, 5.507e-07, -8.996), (5.0, 3.775e-07, 9.0), (6.865, -1.366, -8.998), (4.904, -0.9755, 9.0), (6.467, -2.679, -8.999), (4.619, -1.913, 9.0), (5.82, -3.889, -8.999), (4.157, -2.778, 9.0), (4.95, -4.95, -9.0), (3.536, -3.536, 9.0), (3.889, -5.82, -9.0), (2.778, -4.157, 9.0), (2.679, -6.467, -9.001), (1.913, -4.619, 9.0), (1.366, -6.865, -9.001), (0.9755, -4.904, 9.0), (-2.296e-06, -7.0, -9.001), (-1.629e-06, -5.0, 9.0), (-1.366, -6.865, -9.001), (-0.9755, -4.904, 9.0), (-2.679, -6.467, -9.001), (-1.913, -4.619, 9.0), (-3.889, -5.82, -9.0), (-2.778, -4.157, 9.0), (-4.95, -4.95, -9.0), (-3.536, -3.536, 9.0), (-5.82, -3.889, -8.999), (-4.157, -2.778, 9.0), (-6.467, -2.679, -8.999), (-4.619, -1.913, 9.0), (-6.865, -1.366, -8.998), (-4.904, -0.9754, 9.0), (-7.0, 6.77e-06, -8.996), (-5.0, 4.828e-06, 9.0), (-6.865, 1.366, -8.998), (-4.904, 0.9755, 9.0), (-6.467, 2.679, -8.999), (-4.619, 1.913, 9.0), (-5.82, 3.889, -8.999), (-4.157, 2.778, 9.0), (-4.95, 4.95, -9.0), (-3.536, 3.536, 9.0), (-3.889, 5.82, -9.0), (-2.778, 4.157, 9.0), (-2.679, 6.467, -9.001), (-1.913, 4.619, 9.0), (-1.366, 6.865, -9.001), (-0.9754, 4.904, 9.0), (-4.138e-08, 6.249, 3.762), (1.219, 6.129, 3.762), (2.391, 5.773, 3.762), (3.472, 5.196, 3.762), (4.418, 4.418, 3.762), (5.196, 3.472, 3.762), (5.773, 2.391, 3.762), (6.129, 1.219, 3.762), (6.249, 2.582e-07, 3.762), (6.129, -1.219, 3.762), (5.773, -2.391, 3.762), (5.196, -3.472, 3.762), (4.418, -4.418, 3.762), (3.472, -5.196, 3.762), (2.391, -5.773, 3.762), (1.219, -6.129, 3.762), (-2.077e-06, -6.249, 3.762), (-1.219, -6.129, 3.762), (-2.391, -5.773, 3.762), (-3.472, -5.196, 3.762), (-4.418, -4.418, 3.762), (-5.196, -3.472, 3.762), (-5.773, -2.391, 3.762), (-6.129, -1.219, 3.762), (-6.249, 5.82e-06, 3.762), (-6.129, 1.219, 3.762), (-5.773, 2.391, 3.762), (-5.196, 3.472, 3.762), (-4.418, 4.418, 3.762), (-3.472, 5.196, 3.762), (-2.391, 5.773, 3.762), (-1.219, 6.129, 3.762), (1.219, 6.129, -2.238), (2.391, 5.773, -2.238), (3.472, 5.196, -2.238), (4.418, 4.418, -2.238), (5.196, 3.472, -2.238), (5.773, 2.391, -2.238), (6.129, 1.219, -2.238), (6.249, 4.718e-07, -2.238), (6.129, -1.219, -2.238), (5.773, -2.391, -2.238), (5.196, -3.472, -2.238), (4.418, -4.418, -2.238), (3.472, -5.196, -2.238), (2.391, -5.773, -2.238), (1.219, -6.129, -2.238), (-2.036e-06, -6.249, -2.238), (-1.219, -6.129, -2.238), (-2.391, -5.773, -2.238), (-3.472, -5.196, -2.238), (-4.418, -4.418, -2.238), (-5.196, -3.472, -2.238), (-5.773, -2.391, -2.238), (-6.129, -1.219, -2.238), (-6.249, 6.034e-06, -2.238), (-6.129, 1.219, -2.238), (-5.773, 2.391, -2.238), (-5.196, 3.472, -2.238), (-4.418, 4.418, -2.238), (-3.472, 5.196, -2.238), (-2.391, 5.773, -2.238), (-1.219, 6.129, -2.238), (0.0, 6.249, -2.238), (1.07, 5.381, 9.0), (1.879e-07, 5.486, 9.0), (1.399e-07, 6.735, 3.762), (2.1, 5.069, 9.0), (3.048, 4.562, 9.0), (3.879, 3.879, 9.0), (4.562, 3.048, 9.0), (5.069, 2.1, 9.0), (5.381, 1.07, 9.0), (5.486, 4.245e-07, 9.0), (5.381, -1.07, 9.0), (5.069, -2.1, 9.0), (4.562, -3.048, 9.0), (3.879, -3.879, 9.0), (3.048, -4.562, 9.0), (2.1, -5.069, 9.0), (1.07, -5.381, 9.0), (-1.73e-06, -5.486, 9.0), (-1.07, -5.381, 9.0), (-2.1, -5.069, 9.0), (-3.048, -4.562, 9.0), (-3.879, -3.879, 9.0), (-4.562, -3.048, 9.0), (-5.069, -2.1, 9.0), (-5.381, -1.07, 9.0), (-5.486, 5.361e-06, 9.0), (-5.381, 1.07, 9.0), (-5.069, 2.1, 9.0), (-4.562, 3.048, 9.0), (-3.879, 3.879, 9.0), (-3.048, 4.562, 9.0), (-2.1, 5.069, 9.0), (-1.07, 5.381, 9.0), (1.314, 6.606, 3.762), (2.577, 6.222, 3.762), (3.742, 5.6, 3.762), (4.762, 4.762, 3.762), (5.6, 3.742, 3.762), (6.222, 2.577, 3.762), (6.606, 1.314, 3.762), (6.735, 3.041e-07, 3.762), (6.606, -1.314, 3.762), (6.222, -2.577, 3.762), (5.6, -3.742, 3.762), (4.762, -4.762, 3.762), (3.742, -5.6, 3.762), (2.577, -6.222, 3.762), (1.314, -6.606, 3.762), (-2.181e-06, -6.735, 3.762), (-1.314, -6.606, 3.762), (-2.577, -6.222, 3.762), (-3.742, -5.6, 3.762), (-4.762, -4.762, 3.762), (-5.6, -3.742, 3.762), (-6.222, -2.577, 3.762), (-6.606, -1.314, 3.762), (-6.735, 6.352e-06, 3.762), (-6.606, 1.314, 3.762), (-6.222, 2.577, 3.762), (-5.6, 3.742, 3.762), (-4.762, 4.762, 3.762), (-3.742, 5.6, 3.762), (-2.577, 6.222, 3.762), (-1.314, 6.606, 3.762), (-3.005, -3.005, -8.995), (-3.005, 3.005, -8.995), (1.626, 3.926, -8.995), (3.534, -2.361, -8.995), (6.272e-08, -2.743, 9.0), (-1.05, 2.534, 9.0), (-2.69, -0.5351, 9.0), (2.281, -1.524, 9.0), (1.939, 1.939, 9.0), (2.534, -1.05, 9.0), (1.524, 2.281, 9.0), (-2.69, 0.5351, 9.0), (-1.05, -2.534, 9.0), (2.534, 1.05, 9.0), (-2.534, -1.05, 9.0), (2.69, 0.5351, 9.0), (-1.524, -2.281, 9.0), (2.281, 1.524, 9.0), (0.5351, -2.69, 9.0), (-1.524, 2.281, 9.0), (-0.5351, -2.69, 9.0), (1.05, 2.534, 9.0), (5.264e-07, 2.743, 9.0), (-0.5351, 2.69, 9.0), (1.939, -1.939, 9.0), (1.524, -2.281, 9.0), (-2.743, 2.783e-06, 9.0), (1.05, -2.534, 9.0), (2.69, -0.5351, 9.0), (-1.939, -1.939, 9.0), (2.743, 1.099e-07, 9.0), (-2.281, -1.524, 9.0), (0.5351, 2.69, 9.0), (-2.534, 1.05, 9.0), (-2.281, 1.524, 9.0), (-1.939, 1.939, 9.0)], [], [(86, 274, 273, 85), (85, 273, 272, 84), (44, 151, 153, 45), (61, 183, 185, 62), (84, 272, 271, 83), (127, 251, 221, 97), (83, 271, 270, 82), (126, 250, 251, 127), (82, 270, 269, 81), (43, 149, 151, 44), (125, 249, 250, 126), (60, 181, 183, 61), (81, 269, 268, 80), (124, 248, 249, 125), (80, 268, 267, 79), (123, 247, 248, 124), (79, 267, 266, 78), (42, 148, 149, 43), (122, 246, 247, 123), (59, 180, 181, 60), (78, 266, 265, 77), (0, 33, 32, 1), (1, 32, 34, 2), (2, 34, 35, 3), (3, 35, 36, 4), (4, 36, 37, 5), (5, 37, 38, 6), (6, 38, 39, 7), (7, 39, 40, 8), (8, 40, 41, 9), (9, 41, 42, 10), (10, 42, 43, 11), (11, 43, 44, 12), (12, 44, 45, 13), (13, 45, 46, 14), (14, 46, 47, 15), (15, 47, 48, 16), (16, 48, 49, 17), (17, 49, 50, 18), (18, 50, 51, 19), (19, 51, 52, 20), (20, 52, 53, 21), (21, 53, 54, 22), (22, 54, 55, 23), (23, 55, 56, 24), (24, 56, 57, 25), (25, 57, 58, 26), (26, 58, 59, 27), (27, 59, 60, 28), (28, 60, 61, 29), (29, 61, 62, 30), (30, 62, 63, 31), (31, 63, 33, 0), (121, 245, 246, 122), (77, 265, 264, 76), (120, 244, 245, 121), (76, 264, 263, 75), (41, 146, 148, 42), (119, 243, 244, 120), (58, 178, 180, 59), (75, 263, 262, 74), (118, 242, 243, 119), (74, 262, 261, 73), (117, 241, 242, 118), (73, 261, 260, 72), (40, 144, 146, 41), (116, 240, 241, 117), (57, 176, 178, 58), (72, 260, 259, 71), (115, 239, 240, 116), (71, 259, 258, 70), (0, 189, 219, 31), (114, 238, 239, 115), (70, 258, 257, 69), (31, 219, 218, 30), (39, 142, 144, 40), (113, 237, 238, 114), (56, 174, 176, 57), (65, 97, 96, 64), (64, 96, 98, 66), (66, 98, 99, 67), (67, 99, 100, 68), (68, 100, 101, 69), (69, 101, 102, 70), (70, 102, 103, 71), (71, 103, 104, 72), (72, 104, 105, 73), (73, 105, 106, 74), (74, 106, 107, 75), (75, 107, 108, 76), (76, 108, 109, 77), (77, 109, 110, 78), (78, 110, 111, 79), (79, 111, 112, 80), (80, 112, 113, 81), (81, 113, 114, 82), (82, 114, 115, 83), (83, 115, 116, 84), (84, 116, 117, 85), (85, 117, 118, 86), (86, 118, 119, 87), (87, 119, 120, 88), (88, 120, 121, 89), (89, 121, 122, 90), (90, 122, 123, 91), (91, 123, 124, 92), (92, 124, 125, 93), (93, 125, 126, 94), (94, 126, 127, 95), (95, 127, 97, 65), (69, 257, 256, 68), (30, 218, 217, 29), (112, 236, 237, 113), (68, 256, 255, 67), (29, 217, 216, 28), (111, 235, 236, 112), (67, 255, 254, 66), (28, 216, 215, 27), (38, 140, 142, 39), (110, 234, 235, 111), (55, 172, 174, 56), (66, 254, 252, 64), (27, 215, 214, 26), (109, 233, 234, 110), (64, 252, 253, 65), (26, 214, 213, 25), (108, 232, 233, 109), (25, 213, 212, 24), (37, 138, 140, 38), (107, 231, 232, 108), (54, 170, 172, 55), (24, 212, 211, 23), (106, 230, 231, 107), (23, 211, 210, 22), (105, 229, 230, 106), (128, 129, 130, 131), (129, 478, 132, 130), (478, 133, 134, 132), (133, 135, 136, 134), (135, 137, 138, 136), (137, 139, 140, 138), (139, 141, 142, 140), (141, 143, 144, 142), (143, 145, 146, 144), (145, 147, 148, 146), (147, 479, 149, 148), (479, 150, 151, 149), (150, 152, 153, 151), (152, 154, 155, 153), (154, 156, 157, 155), (156, 158, 159, 157), (158, 160, 161, 159), (160, 162, 163, 161), (162, 164, 165, 163), (164, 476, 166, 165), (476, 167, 168, 166), (167, 169, 170, 168), (169, 171, 172, 170), (171, 173, 174, 172), (173, 175, 176, 174), (175, 177, 178, 176), (177, 179, 180, 178), (179, 477, 181, 180), (477, 182, 183, 181), (182, 184, 185, 183), (215, 247, 246, 214), (184, 186, 187, 185), (186, 128, 131, 187), (272, 505, 492, 271), (202, 234, 233, 201), (188, 220, 221, 189), (216, 248, 247, 215), (203, 235, 234, 202), (190, 222, 220, 188), (217, 249, 248, 216), (204, 236, 235, 203), (191, 223, 222, 190), (218, 250, 249, 217), (205, 237, 236, 204), (192, 224, 223, 191), (219, 251, 250, 218), (206, 238, 237, 205), (193, 225, 224, 192), (189, 221, 251, 219), (207, 239, 238, 206), (194, 226, 225, 193), (208, 240, 239, 207), (195, 227, 226, 194), (209, 241, 240, 208), (196, 228, 227, 195), (210, 242, 241, 209), (197, 229, 228, 196), (211, 243, 242, 210), (198, 230, 229, 197), (212, 244, 243, 211), (199, 231, 230, 198), (213, 245, 244, 212), (200, 232, 231, 199), (214, 246, 245, 213), (201, 233, 232, 200), (259, 491, 489, 258), (273, 507, 505, 272), (260, 506, 491, 259), (274, 490, 507, 273), (261, 504, 506, 260), (275, 482, 490, 274), (262, 485, 504, 261), (276, 502, 482, 275), (263, 483, 485, 262), (277, 487, 502, 276), (264, 500, 483, 263), (278, 509, 487, 277), (265, 501, 500, 264), (279, 510, 509, 278), (266, 503, 501, 265), (252, 508, 498, 253), (280, 511, 510, 279), (267, 494, 503, 266), (254, 497, 508, 252), (281, 495, 511, 280), (268, 480, 494, 267), (255, 486, 497, 254), (282, 481, 495, 281), (269, 496, 480, 268), (256, 484, 486, 255), (283, 499, 481, 282), (270, 488, 496, 269), (257, 493, 484, 256), (253, 498, 499, 283), (271, 492, 488, 270), (258, 489, 493, 257), (87, 275, 274, 86), (62, 185, 187, 63), (45, 153, 155, 46), (88, 276, 275, 87), (89, 277, 276, 88), (90, 278, 277, 89), (63, 187, 131, 33), (46, 155, 157, 47), (91, 279, 278, 90), (1, 188, 189, 0), (92, 280, 279, 91), (2, 190, 188, 1), (93, 281, 280, 92), (3, 191, 190, 2), (47, 157, 159, 48), (94, 282, 281, 93), (4, 192, 191, 3), (95, 283, 282, 94), (5, 193, 192, 4), (65, 253, 283, 95), (6, 194, 193, 5), (48, 159, 161, 49), (7, 195, 194, 6), (8, 196, 195, 7), (33, 131, 130, 32), (9, 197, 196, 8), (49, 161, 163, 50), (10, 198, 197, 9), (11, 199, 198, 10), (12, 200, 199, 11), (50, 163, 165, 51), (32, 130, 132, 34), (13, 201, 200, 12), (97, 221, 220, 96), (14, 202, 201, 13), (96, 220, 222, 98), (15, 203, 202, 14), (51, 165, 166, 52), (98, 222, 223, 99), (34, 132, 134, 35), (16, 204, 203, 15), (99, 223, 224, 100), (17, 205, 204, 16), (100, 224, 225, 101), (18, 206, 205, 17), (52, 166, 168, 53), (101, 225, 226, 102), (35, 134, 136, 36), (19, 207, 206, 18), (102, 226, 227, 103), (20, 208, 207, 19), (103, 227, 228, 104), (21, 209, 208, 20), (53, 168, 170, 54), (104, 228, 229, 105), (36, 136, 138, 37), (22, 210, 209, 21), (357, 356, 452, 453), (331, 333, 437, 436), (358, 357, 453, 454), (313, 315, 428, 427), (295, 297, 419, 418), (359, 358, 454, 455), (347, 285, 413, 444), (360, 359, 455, 456), (329, 331, 436, 435), (361, 360, 456, 457), (311, 313, 427, 426), (362, 361, 457, 458), (293, 295, 418, 417), (345, 347, 444, 443), (363, 362, 458, 459), (327, 329, 435, 434), (364, 363, 459, 460), (309, 311, 426, 425), (365, 364, 460, 461), (291, 293, 417, 416), (343, 345, 443, 442), (366, 365, 461, 462), (325, 327, 434, 433), (367, 366, 462, 463), (307, 309, 425, 424), (368, 367, 463, 464), (289, 291, 416, 415), (341, 343, 442, 441), (369, 368, 464, 465), (323, 325, 433, 432), (128, 186, 346, 284), (370, 369, 465, 466), (305, 307, 424, 423), (154, 152, 310, 312), (409, 378, 379, 410), (408, 377, 378, 409), (407, 376, 377, 408), (406, 375, 376, 407), (405, 374, 375, 406), (404, 373, 374, 405), (403, 372, 373, 404), (402, 371, 372, 403), (401, 370, 371, 402), (400, 369, 370, 401), (399, 368, 369, 400), (398, 367, 368, 399), (397, 366, 367, 398), (396, 365, 366, 397), (395, 364, 365, 396), (394, 363, 364, 395), (393, 362, 363, 394), (392, 361, 362, 393), (391, 360, 361, 392), (390, 359, 360, 391), (389, 358, 359, 390), (388, 357, 358, 389), (387, 356, 357, 388), (386, 355, 356, 387), (385, 354, 355, 386), (384, 353, 354, 385), (383, 352, 353, 384), (382, 351, 352, 383), (381, 350, 351, 382), (380, 349, 350, 381), (411, 348, 349, 380), (410, 379, 348, 411), (346, 410, 411, 284), (344, 409, 410, 346), (342, 408, 409, 344), (340, 407, 408, 342), (338, 406, 407, 340), (336, 405, 406, 338), (334, 404, 405, 336), (332, 403, 404, 334), (330, 402, 403, 332), (328, 401, 402, 330), (326, 400, 401, 328), (324, 399, 400, 326), (322, 398, 399, 324), (320, 397, 398, 322), (318, 396, 397, 320), (316, 395, 396, 318), (314, 394, 395, 316), (312, 393, 394, 314), (310, 392, 393, 312), (308, 391, 392, 310), (306, 390, 391, 308), (304, 389, 390, 306), (302, 388, 389, 304), (300, 387, 388, 302), (298, 386, 387, 300), (296, 385, 386, 298), (294, 384, 385, 296), (292, 383, 384, 294), (290, 382, 383, 292), (288, 381, 382, 290), (286, 380, 381, 288), (284, 411, 380, 286), (414, 413, 412, 445), (445, 412, 415, 446), (446, 415, 416, 447), (447, 416, 417, 448), (448, 417, 418, 449), (449, 418, 419, 450), (450, 419, 420, 451), (451, 420, 421, 452), (452, 421, 422, 453), (453, 422, 423, 454), (454, 423, 424, 455), (455, 424, 425, 456), (456, 425, 426, 457), (457, 426, 427, 458), (458, 427, 428, 459), (459, 428, 429, 460), (460, 429, 430, 461), (461, 430, 431, 462), (462, 431, 432, 463), (463, 432, 433, 464), (464, 433, 434, 465), (465, 434, 435, 466), (466, 435, 436, 467), (467, 436, 437, 468), (468, 437, 438, 469), (469, 438, 439, 470), (470, 439, 440, 471), (471, 440, 441, 472), (472, 441, 442, 473), (473, 442, 443, 474), (474, 443, 444, 475), (475, 444, 413, 414), (356, 355, 451, 452), (297, 299, 420, 419), (315, 317, 429, 428), (355, 354, 450, 451), (333, 335, 438, 437), (354, 353, 449, 450), (353, 352, 448, 449), (299, 301, 421, 420), (379, 378, 474, 475), (317, 319, 430, 429), (352, 351, 447, 448), (378, 377, 473, 474), (335, 337, 439, 438), (351, 350, 446, 447), (377, 376, 472, 473), (350, 349, 445, 446), (301, 303, 422, 421), (376, 375, 471, 472), (319, 321, 431, 430), (349, 348, 414, 445), (285, 287, 412, 413), (375, 374, 470, 471), (337, 339, 440, 439), (348, 379, 475, 414), (374, 373, 469, 470), (303, 305, 423, 422), (373, 372, 468, 469), (321, 323, 432, 431), (372, 371, 467, 468), (339, 341, 441, 440), (371, 370, 466, 467), (287, 289, 415, 412), (485, 483, 307, 305), (293, 484, 493, 295), (508, 497, 289, 287), (332, 334, 175, 173), (335, 487, 509, 337), (345, 481, 499, 347), (510, 511, 341, 339), (135, 133, 290, 292), (486, 484, 293, 291), (341, 511, 495, 343), (509, 510, 339, 337), (343, 495, 481, 345), (290, 133, 478, 288), (338, 179, 177, 336), (307, 483, 500, 309), (182, 477, 340, 342), (491, 506, 301, 299), (297, 489, 491, 299), (498, 508, 287, 285), (184, 182, 342, 344), (295, 493, 489, 297), (497, 486, 291, 289), (340, 477, 179, 338), (499, 498, 285, 347), (129, 128, 284, 286), (139, 137, 294, 296), (152, 150, 308, 310), (326, 167, 476, 324), (478, 129, 286, 288), (336, 177, 175, 334), (333, 502, 487, 335), (160, 158, 316, 318), (141, 139, 296, 298), (137, 135, 292, 294), (300, 302, 145, 143), (300, 143, 141, 298), (322, 164, 162, 320), (158, 156, 314, 316), (304, 147, 145, 302), (308, 150, 479, 306), (169, 167, 326, 328), (324, 476, 164, 322), (306, 479, 147, 304), (325, 505, 507, 327), (171, 169, 328, 330), (186, 184, 344, 346), (160, 318, 320, 162), (309, 500, 501, 311), (332, 173, 171, 330), (311, 501, 503, 313), (327, 507, 490, 329), (494, 315, 313, 503), (329, 490, 482, 331), (480, 496, 319, 317), (492, 505, 325, 323), (506, 504, 303, 301), (494, 480, 317, 315), (504, 485, 305, 303), (156, 154, 312, 314), (496, 488, 321, 319), (488, 492, 323, 321), (482, 502, 333, 331)])
me_cone.use_remesh_preserve_volume = False
me_cone.use_remesh_preserve_attributes = False
me_cone.use_mirror_vertex_groups = False
me_cone.update()
me_cube_002 = bpy.data.meshes.new('Cube.002')
me_cube_002.from_pydata([(9.958, -2.942, -3.728), (9.354, -2.767, -3.728), (8.836, -2.49, -3.728), (8.382, -2.118, -3.728), (8.01, -1.664, -3.728), (7.733, -1.146, -3.728), (7.562, -0.5843, -3.728), (7.505, 2.945e-06, -3.728), (7.562, 0.5843, -3.728), (7.733, 1.146, -3.728), (8.01, 1.664, -3.728), (8.382, 2.118, -3.728), (8.836, 2.49, -3.728), (9.354, 2.767, -3.728), (9.72, -3.923, -3.728), (8.969, -3.696, -3.728), (8.278, -3.326, -3.728), (7.672, -2.828, -3.728), (7.174, -2.222, -3.728), (6.804, -1.531, -3.728), (6.577, -0.7804, -3.728), (6.5, 3.862e-06, -3.728), (6.577, 0.7804, -3.728), (6.804, 1.531, -3.728), (7.174, 2.222, -3.728), (7.672, 2.828, -3.728), (8.278, 3.326, -3.728), (8.969, 3.696, -3.728), (9.72, 3.923, -3.728), (9.546, -2.303, 3.272), (9.115, -2.073, 3.272), (8.737, -1.763, 3.272), (8.427, -1.385, 3.272), (8.197, -0.9539, 3.272), (8.055, -0.4863, 3.272), (8.007, 2.531e-06, 3.272), (8.055, 0.4863, 3.272), (8.197, 0.9539, 3.272), (8.427, 1.385, 3.272), (8.737, 1.763, 3.272), (9.115, 2.073, 3.272), (9.546, 2.303, 3.272), (9.958, -2.942, 3.272), (9.354, -2.767, 3.272), (8.836, -2.49, 3.272), (8.382, -2.118, 3.272), (8.01, -1.664, 3.272), (7.733, -1.146, 3.272), (7.562, -0.5843, 3.272), (7.505, 2.945e-06, 3.272), (7.562, 0.5843, 3.272), (7.733, 1.146, 3.272), (8.01, 1.664, 3.272), (8.382, 2.118, 3.272), (8.836, 2.49, 3.272), (9.354, 2.767, 3.272), (9.671, -4.168, -8.735), (9.671, -4.168, -3.728), (8.874, -3.926, -8.735), (8.874, -3.926, -3.728), (8.139, -3.534, -8.735), (8.139, -3.534, -3.728), (7.495, -3.005, -3.728), (6.966, -2.361, -8.735), (6.966, -2.361, -3.728), (6.574, -1.626, -8.734), (6.574, -1.626, -3.728), (6.332, -0.8291, -8.734), (6.332, -0.8291, -3.728), (6.25, 4.116e-06, -8.733), (6.25, 4.094e-06, -3.728), (6.332, 0.8291, -8.734), (6.332, 0.8291, -3.728), (6.574, 1.626, -8.734), (6.574, 1.626, -3.728), (6.966, 2.361, -8.735), (6.966, 2.361, -3.728), (7.495, 3.005, -3.728), (8.139, 3.534, -8.735), (8.139, 3.534, -3.728), (8.874, 3.926, -8.735), (8.874, 3.926, -3.728), (9.671, 4.168, -8.735), (9.671, 4.168, -3.728), (9.258, -2.998, -3.728), (8.697, -2.698, -3.728), (8.205, -2.295, -3.728), (7.802, -1.803, -3.728), (7.502, -1.242, -3.728), (7.317, -0.6331, -3.728), (7.255, 3.151e-06, -3.728), (7.317, 0.6331, -3.728), (7.502, 1.242, -3.728), (7.802, 1.803, -3.728), (8.205, 2.295, -3.728), (8.697, 2.698, -3.728), (9.258, 2.998, -3.728), (9.933, -3.189, 3.272), (9.258, -2.998, 3.272), (8.697, -2.698, 3.272), (8.205, -2.295, 3.272), (7.802, -1.803, 3.272), (7.502, -1.242, 3.272), (7.317, -0.6331, 3.272), (7.255, 3.151e-06, 3.272), (7.317, 0.6331, 3.272), (7.502, 1.242, 3.272), (7.802, 1.803, 3.272), (8.205, 2.295, 3.272), (8.697, 2.698, 3.272), (9.258, 2.998, 3.272), (9.991, -2.594, 3.272), (9.45, -2.534, 3.272), (8.976, -2.281, 3.272), (8.561, -1.939, 3.272), (8.219, -1.524, 3.272), (7.966, -1.05, 3.272), (7.81, -0.5351, 3.272), (7.757, 2.785e-06, 3.272), (7.81, 0.5351, 3.272), (7.966, 1.05, 3.272), (8.219, 1.524, 3.272), (8.561, 1.939, 3.272), (8.976, 2.281, 3.272), (9.45, 2.534, 3.272), (9.134, -6.865, -8.741), (9.525, -4.904, 9.26), (7.821, -6.467, -8.741), (8.587, -4.619, 9.26), (6.611, -5.82, -8.74), (7.722, -4.157, 9.26), (5.55, -4.95, -8.74), (6.964, -3.536, 9.26), (4.68, -3.889, -8.739), (6.343, -2.778, 9.26), (4.033, -2.679, -8.739), (5.881, -1.913, 9.26), (3.635, -1.366, -8.738), (5.596, -0.9754, 9.26), (3.5, 6.77e-06, -8.736), (5.5, 4.828e-06, 9.26), (3.635, 1.366, -8.738), (5.596, 0.9755, 9.26), (4.033, 2.679, -8.739), (5.881, 1.913, 9.26), (4.68, 3.889, -8.739), (6.343, 2.778, 9.26), (5.55, 4.95, -8.74), (6.964, 3.536, 9.26), (6.611, 5.82, -8.74), (7.722, 4.157, 9.26), (7.821, 6.467, -8.741), (8.587, 4.619, 9.26), (9.134, 6.865, -8.741), (9.525, 4.904, 9.26), (9.281, -6.129, 4.022), (8.109, -5.773, 4.022), (7.028, -5.196, 4.022), (6.082, -4.418, 4.022), (5.304, -3.472, 4.022), (4.727, -2.391, 4.022), (4.371, -1.219, 4.022), (4.251, 5.82e-06, 4.022), (4.371, 1.219, 4.022), (4.727, 2.391, 4.022), (5.304, 3.472, 4.022), (6.082, 4.418, 4.022), (7.028, 5.196, 4.022), (8.109, 5.773, 4.022), (9.281, 6.129, 4.022), (9.281, -6.129, -1.978), (8.109, -5.773, -1.978), (7.028, -5.196, -1.978), (6.082, -4.418, -1.978), (5.304, -3.472, -1.978), (4.727, -2.391, -1.978), (4.371, -1.219, -1.978), (4.251, 6.034e-06, -1.978), (4.371, 1.219, -1.978), (4.727, 2.391, -1.978), (5.304, 3.472, -1.978), (6.082, 4.418, -1.978), (7.028, 5.196, -1.978), (8.109, 5.773, -1.978), (9.281, 6.129, -1.978), (9.43, -5.381, 9.26), (8.4, -5.069, 9.26), (7.452, -4.562, 9.26), (6.621, -3.879, 9.26), (5.938, -3.048, 9.26), (5.431, -2.1, 9.26), (5.119, -1.07, 9.26), (5.014, 5.361e-06, 9.26), (5.119, 1.07, 9.26), (5.431, 2.1, 9.26), (5.938, 3.048, 9.26), (6.621, 3.879, 9.26), (7.452, 4.562, 9.26), (8.4, 5.069, 9.26), (9.43, 5.381, 9.26), (9.186, -6.606, 4.022), (7.923, -6.222, 4.022), (6.758, -5.6, 4.022), (5.738, -4.762, 4.022), (4.9, -3.742, 4.022), (4.278, -2.577, 4.022), (3.894, -1.314, 4.022), (3.765, 6.352e-06, 4.022), (3.894, 1.314, 4.022), (4.278, 2.577, 4.022), (4.9, 3.742, 4.022), (5.738, 4.762, 4.022), (6.758, 5.6, 4.022), (7.923, 6.222, 4.022), (9.186, 6.606, 4.022), (7.495, -3.005, -8.735), (7.495, 3.005, -8.735), (9.45, 2.534, 9.26), (7.81, -0.5351, 9.26), (7.81, 0.5351, 9.26), (9.45, -2.534, 9.26), (7.966, -1.05, 9.26), (8.976, -2.281, 9.26), (8.976, 2.281, 9.26), (9.982, 2.692, 9.26), (7.757, 2.783e-06, 9.26), (8.561, -1.939, 9.26), (8.219, -1.524, 9.26), (7.966, 1.05, 9.26), (8.219, 1.524, 9.26), (8.561, 1.939, 9.26), (10.0, 3.951, -3.728), (10.0, 6.199, -1.978), (10.0, 6.951, -8.741), (10.0, 4.201, -8.735), (9.958, 2.942, -3.728), (9.925, 3.186, -3.728), (9.991, 2.594, 3.272), (10.0, -3.951, -3.728), (10.0, -4.201, -3.728), (10.0, -6.199, -1.978), (10.0, -6.951, -8.741), (10.0, -4.201, -8.735), (9.933, 3.189, 3.272), (9.958, 2.942, 3.272), (10.0, 4.174, -3.651), (10.0, 6.199, 4.022), (10.0, -6.199, 4.022), (10.0, 6.686, 4.022), (10.0, -6.686, 4.022), (10.0, 5.437, 9.26), (10.0, 4.951, 9.26), (10.0, -4.951, 9.26), (10.0, -5.437, 9.26), (9.916, -3.186, -3.728), (9.982, -2.692, 9.26)], [], [(33, 116, 115, 32), (32, 115, 114, 31), (26, 79, 81, 27), (31, 114, 113, 30), (30, 113, 112, 29), (55, 110, 243, 244), (29, 112, 111), (54, 109, 110, 55), (25, 77, 79, 26), (53, 108, 109, 54), (52, 107, 108, 53), (51, 106, 107, 52), (24, 76, 77, 25), (0, 254, 14, 15, 1), (1, 15, 16, 2), (2, 16, 17, 3), (3, 17, 18, 4), (4, 18, 19, 5), (5, 19, 20, 6), (6, 20, 21, 7), (7, 21, 22, 8), (8, 22, 23, 9), (9, 23, 24, 10), (10, 24, 25, 11), (11, 25, 26, 12), (12, 26, 27, 13), (13, 27, 28, 236, 235), (50, 105, 106, 51), (49, 104, 105, 50), (48, 103, 104, 49), (23, 74, 76, 24), (47, 102, 103, 48), (46, 101, 102, 47), (45, 100, 101, 46), (22, 72, 74, 23), (44, 99, 100, 45), (43, 98, 99, 44), (235, 236, 96, 13), (42, 97, 98, 43), (21, 70, 72, 22), (29, 43, 44, 30), (30, 44, 45, 31), (31, 45, 46, 32), (32, 46, 47, 33), (33, 47, 48, 34), (34, 48, 49, 35), (35, 49, 50, 36), (36, 50, 51, 37), (37, 51, 52, 38), (38, 52, 53, 39), (39, 53, 54, 40), (40, 54, 55, 41), (41, 55, 244, 237), (13, 96, 95, 12), (12, 95, 94, 11), (11, 94, 93, 10), (20, 68, 70, 21), (10, 93, 92, 9), (9, 92, 91, 8), (8, 91, 90, 7), (19, 66, 68, 20), (7, 90, 89, 6), (6, 89, 88, 5), (56, 58, 59, 57), (58, 60, 61, 59), (60, 215, 62, 61), (215, 63, 64, 62), (63, 65, 66, 64), (65, 67, 68, 66), (67, 69, 70, 68), (69, 71, 72, 70), (71, 73, 74, 72), (73, 75, 76, 74), (75, 216, 77, 76), (216, 78, 79, 77), (78, 80, 81, 79), (93, 107, 106, 92), (80, 82, 83, 81), (82, 234, 245, 83), (114, 226, 222, 113), (94, 108, 107, 93), (95, 109, 108, 94), (96, 110, 109, 95), (236, 243, 110, 96), (84, 98, 97, 254), (85, 99, 98, 84), (86, 100, 99, 85), (87, 101, 100, 86), (88, 102, 101, 87), (89, 103, 102, 88), (90, 104, 103, 89), (91, 105, 104, 90), (92, 106, 105, 91), (115, 227, 226, 114), (116, 221, 227, 115), (117, 218, 221, 116), (118, 225, 218, 117), (119, 219, 225, 118), (120, 228, 219, 119), (121, 229, 228, 120), (122, 230, 229, 121), (123, 223, 230, 122), (124, 217, 223, 123), (237, 224, 217, 124), (112, 220, 255, 111), (113, 222, 220, 112), (34, 117, 116, 33), (27, 81, 83, 28), (35, 118, 117, 34), (36, 119, 118, 35), (37, 120, 119, 36), (28, 83, 245, 231), (38, 121, 120, 37), (39, 122, 121, 38), (40, 123, 122, 39), (41, 124, 123, 40), (14, 57, 59, 15), (15, 59, 61, 16), (16, 61, 62, 17), (1, 84, 254, 0), (17, 62, 64, 18), (2, 85, 84, 1), (3, 86, 85, 2), (4, 87, 86, 3), (18, 64, 66, 19), (5, 88, 87, 4), (138, 140, 192, 191), (154, 251, 250, 199), (136, 138, 191, 190), (152, 154, 199, 198), (134, 136, 190, 189), (155, 247, 249, 200), (150, 152, 198, 197), (156, 155, 200, 201), (132, 134, 189, 188), (157, 156, 201, 202), (158, 157, 202, 203), (148, 150, 197, 196), (159, 158, 203, 204), (130, 132, 188, 187), (160, 159, 204, 205), (183, 168, 169, 184), (182, 167, 168, 183), (181, 166, 167, 182), (180, 165, 166, 181), (179, 164, 165, 180), (178, 163, 164, 179), (177, 162, 163, 178), (176, 161, 162, 177), (175, 160, 161, 176), (174, 159, 160, 175), (173, 158, 159, 174), (172, 157, 158, 173), (171, 156, 157, 172), (170, 155, 156, 171), (184, 169, 246, 232), (153, 184, 232, 233), (151, 183, 184, 153), (149, 182, 183, 151), (147, 181, 182, 149), (145, 180, 181, 147), (143, 179, 180, 145), (141, 178, 179, 143), (139, 177, 178, 141), (137, 176, 177, 139), (135, 175, 176, 137), (133, 174, 175, 135), (131, 173, 174, 133), (129, 172, 173, 131), (127, 171, 172, 129), (125, 170, 171, 127), (200, 185, 186, 201), (201, 186, 187, 202), (202, 187, 188, 203), (203, 188, 189, 204), (204, 189, 190, 205), (205, 190, 191, 206), (206, 191, 192, 207), (207, 192, 193, 208), (208, 193, 194, 209), (209, 194, 195, 210), (210, 195, 196, 211), (211, 196, 197, 212), (212, 197, 198, 213), (213, 198, 199, 214), (214, 199, 250, 248), (140, 142, 193, 192), (169, 168, 213, 214), (168, 167, 212, 213), (142, 144, 194, 193), (167, 166, 211, 212), (166, 165, 210, 211), (126, 128, 186, 185), (165, 164, 209, 210), (144, 146, 195, 194), (164, 163, 208, 209), (163, 162, 207, 208), (128, 130, 187, 186), (162, 161, 206, 207), (146, 148, 196, 195), (161, 160, 205, 206), (139, 141, 71, 69), (142, 219, 228, 144), (152, 217, 224, 154), (229, 230, 148, 146), (148, 230, 223, 150), (228, 229, 146, 144), (150, 223, 217, 152), (145, 75, 73, 143), (78, 216, 147, 149), (80, 78, 149, 151), (147, 216, 75, 145), (224, 251, 154), (133, 63, 215, 131), (143, 73, 71, 141), (140, 225, 219, 142), (56, 242, 241, 125), (129, 60, 58, 127), (65, 63, 133, 135), (131, 215, 60, 129), (132, 226, 227, 134), (67, 65, 135, 137), (82, 80, 151, 153), (56, 125, 127, 58), (139, 69, 67, 137), (134, 227, 221, 136), (136, 221, 218, 138), (222, 226, 132, 130), (255, 220, 128, 126), (220, 222, 130, 128), (218, 225, 140, 138), (246, 248, 250), (237, 124, 41), (240, 247, 155, 170), (252, 255, 126), (248, 246, 169, 214), (238, 239, 57, 14), (241, 240, 170, 125), (233, 234, 82, 153), (239, 242, 56, 57), (253, 252, 126, 185), (249, 253, 185, 200), (111, 42, 43, 29), (232, 245, 233), (255, 252, 253, 249, 247, 240, 241, 242, 239, 238, 254, 97, 42, 111), (231, 245, 232, 236), (232, 243, 236), (243, 232, 246), (236, 28, 231), (224, 237, 244), (224, 244, 243), (246, 251, 243), (251, 246, 250), (245, 234, 233), (251, 224, 243), (254, 238, 14)])
me_cube_002.use_remesh_preserve_volume = False
me_cube_002.use_remesh_preserve_attributes = False
me_cube_002.use_mirror_vertex_groups = False
me_cube_002.update()
me_cube_001 = bpy.data.meshes.new('Cube.001')
me_cube_001.from_pydata([(-9.958, 2.942, -3.728), (-9.354, 2.767, -3.728), (-8.836, 2.49, -3.728), (-8.382, 2.118, -3.728), (-8.01, 1.664, -3.728), (-7.733, 1.146, -3.728), (-7.562, 0.5843, -3.728), (-7.505, 1.478e-07, -3.728), (-7.562, -0.5843, -3.728), (-7.733, -1.146, -3.728), (-8.01, -1.664, -3.728), (-8.382, -2.118, -3.728), (-8.836, -2.49, -3.728), (-9.354, -2.767, -3.728), (-9.72, 3.923, -3.728), (-8.969, 3.696, -3.728), (-8.278, 3.326, -3.728), (-7.672, 2.828, -3.728), (-7.174, 2.222, -3.728), (-6.804, 1.531, -3.728), (-6.577, 0.7804, -3.728), (-6.5, 3.02e-07, -3.728), (-6.577, -0.7804, -3.728), (-6.804, -1.531, -3.728), (-7.174, -2.222, -3.728), (-7.672, -2.828, -3.728), (-8.278, -3.326, -3.728), (-8.969, -3.696, -3.728), (-9.72, -3.923, -3.728), (-9.546, 2.303, 3.272), (-9.115, 2.073, 3.272), (-8.737, 1.763, 3.272), (-8.427, 1.385, 3.272), (-8.197, 0.9539, 3.272), (-8.055, 0.4863, 3.272), (-8.007, 5.75e-08, 3.272), (-8.055, -0.4863, 3.272), (-8.197, -0.9539, 3.272), (-8.427, -1.385, 3.272), (-8.737, -1.763, 3.272), (-9.115, -2.073, 3.272), (-9.546, -2.303, 3.272), (-9.958, 2.942, 3.272), (-9.354, 2.767, 3.272), (-8.836, 2.49, 3.272), (-8.382, 2.118, 3.272), (-8.01, 1.664, 3.272), (-7.733, 1.146, 3.272), (-7.562, 0.5843, 3.272), (-7.505, 1.478e-07, 3.272), (-7.562, -0.5843, 3.272), (-7.733, -1.146, 3.272), (-8.01, -1.664, 3.272), (-8.382, -2.118, 3.272), (-8.836, -2.49, 3.272), (-9.354, -2.767, 3.272), (-9.671, 4.168, -8.735), (-9.671, 4.168, -3.728), (-8.874, 3.926, -3.728), (-8.139, 3.534, -8.735), (-8.139, 3.534, -3.728), (-7.495, 3.005, -8.735), (-7.495, 3.005, -3.728), (-6.966, 2.361, -8.735), (-6.966, 2.361, -3.728), (-6.574, 1.626, -8.734), (-6.574, 1.626, -3.728), (-6.332, 0.8291, -8.734), (-6.332, 0.8291, -3.728), (-6.25, 3.508e-07, -8.733), (-6.25, 3.401e-07, -3.728), (-6.332, -0.8291, -8.734), (-6.332, -0.8291, -3.728), (-6.574, -1.626, -8.734), (-6.574, -1.626, -3.728), (-6.966, -2.361, -3.728), (-7.495, -3.005, -8.735), (-7.495, -3.005, -3.728), (-8.139, -3.534, -8.735), (-8.139, -3.534, -3.728), (-8.874, -3.926, -8.735), (-8.874, -3.926, -3.728), (-9.671, -4.168, -8.735), (-9.671, -4.168, -3.728), (-9.258, 2.998, -3.728), (-8.697, 2.698, -3.728), (-8.205, 2.295, -3.728), (-7.802, 1.803, -3.728), (-7.502, 1.242, -3.728), (-7.317, 0.6331, -3.728), (-7.255, 1.919e-07, -3.728), (-7.317, -0.6331, -3.728), (-7.502, -1.242, -3.728), (-7.802, -1.803, -3.728), (-8.205, -2.295, -3.728), (-8.697, -2.698, -3.728), (-9.258, -2.998, -3.728), (-9.933, 3.189, 3.272), (-9.258, 2.998, 3.272), (-8.697, 2.698, 3.272), (-8.205, 2.295, 3.272), (-7.802, 1.803, 3.272), (-7.502, 1.242, 3.272), (-7.317, 0.6331, 3.272), (-7.255, 1.919e-07, 3.272), (-7.317, -0.6331, 3.272), (-7.502, -1.242, 3.272), (-7.802, -1.803, 3.272), (-8.205, -2.295, 3.272), (-8.697, -2.698, 3.272), (-9.258, -2.998, 3.272), (-9.993, 2.57, 3.272), (-9.45, 2.534, 3.272), (-8.976, 2.281, 3.272), (-8.561, 1.939, 3.272), (-8.219, 1.524, 3.272), (-7.966, 1.05, 3.272), (-7.81, 0.5351, 3.272), (-7.757, 1.099e-07, 3.272), (-7.81, -0.5351, 3.272), (-7.966, -1.05, 3.272), (-8.219, -1.524, 3.272), (-8.561, -1.939, 3.272), (-8.976, -2.281, 3.272), (-9.45, -2.534, 3.272), (-9.134, 6.865, -8.741), (-9.525, 4.904, 9.26), (-7.821, 6.467, -8.741), (-8.587, 4.619, 9.26), (-6.611, 5.82, -8.74), (-7.722, 4.157, 9.26), (-5.55, 4.95, -8.74), (-6.964, 3.536, 9.26), (-4.68, 3.889, -8.739), (-6.343, 2.778, 9.26), (-4.033, 2.679, -8.739), (-5.881, 1.913, 9.26), (-3.635, 1.366, -8.738), (-5.596, 0.9755, 9.26), (-3.5, 5.507e-07, -8.736), (-5.5, 3.775e-07, 9.26), (-3.635, -1.366, -8.738), (-5.596, -0.9755, 9.26), (-4.033, -2.679, -8.739), (-5.881, -1.913, 9.26), (-4.68, -3.889, -8.739), (-6.343, -2.778, 9.26), (-5.55, -4.95, -8.74), (-6.964, -3.536, 9.26), (-6.611, -5.82, -8.74), (-7.722, -4.157, 9.26), (-7.821, -6.467, -8.741), (-8.587, -4.619, 9.26), (-9.134, -6.865, -8.741), (-9.525, -4.904, 9.26), (-9.281, 6.129, 4.022), (-8.109, 5.773, 4.022), (-7.028, 5.196, 4.022), (-6.082, 4.418, 4.022), (-5.304, 3.472, 4.022), (-4.727, 2.391, 4.022), (-4.371, 1.219, 4.022), (-4.251, 2.582e-07, 4.022), (-4.371, -1.219, 4.022), (-4.727, -2.391, 4.022), (-5.304, -3.472, 4.022), (-6.082, -4.418, 4.022), (-7.028, -5.196, 4.022), (-8.109, -5.773, 4.022), (-9.281, -6.129, 4.022), (-9.281, 6.129, -1.978), (-8.109, 5.773, -1.978), (-7.028, 5.196, -1.978), (-6.082, 4.418, -1.978), (-5.304, 3.472, -1.978), (-4.727, 2.391, -1.978), (-4.371, 1.219, -1.978), (-4.251, 4.718e-07, -1.978), (-4.371, -1.219, -1.978), (-4.727, -2.391, -1.978), (-5.304, -3.472, -1.978), (-6.082, -4.418, -1.978), (-7.028, -5.196, -1.978), (-8.109, -5.773, -1.978), (-9.281, -6.129, -1.978), (-9.43, 5.381, 9.26), (-8.4, 5.069, 9.26), (-7.452, 4.562, 9.26), (-6.621, 3.879, 9.26), (-5.938, 3.048, 9.26), (-5.431, 2.1, 9.26), (-5.119, 1.07, 9.26), (-5.014, 4.245e-07, 9.26), (-5.119, -1.07, 9.26), (-5.431, -2.1, 9.26), (-5.938, -3.048, 9.26), (-6.621, -3.879, 9.26), (-7.452, -4.562, 9.26), (-8.4, -5.069, 9.26), (-9.43, -5.381, 9.26), (-9.186, 6.606, 4.022), (-7.923, 6.222, 4.022), (-6.758, 5.6, 4.022), (-5.738, 4.762, 4.022), (-4.9, 3.742, 4.022), (-4.278, 2.577, 4.022), (-3.894, 1.314, 4.022), (-3.765, 3.041e-07, 4.022), (-3.894, -1.314, 4.022), (-4.278, -2.577, 4.022), (-4.9, -3.742, 4.022), (-5.738, -4.762, 4.022), (-6.758, -5.6, 4.022), (-7.923, -6.222, 4.022), (-9.186, -6.606, 4.022), (-8.874, 3.926, -8.735), (-6.966, -2.361, -8.735), (-8.219, -1.524, 9.26), (-8.561, 1.939, 9.26), (-7.966, -1.05, 9.26), (-8.976, 2.281, 9.26), (-7.966, 1.05, 9.26), (-7.81, 0.5351, 9.26), (-8.219, 1.524, 9.26), (-9.982, -2.692, 9.26), (-9.45, 2.534, 9.26), (-8.561, -1.939, 9.26), (-8.976, -2.281, 9.26), (-9.45, -2.534, 9.26), (-7.81, -0.5351, 9.26), (-7.757, 1.099e-07, 9.26), (-9.982, 2.692, 9.26), (-10.0, 6.951, -8.741), (-10.0, 6.199, -1.978), (-10.0, 3.951, -3.728), (-10.0, 4.201, -3.728), (-10.0, 4.201, -8.735), (-9.958, -2.942, 3.272), (-9.958, -2.942, -3.728), (-9.933, -3.189, 3.272), (-10.0, -3.951, -3.728), (-9.925, -3.186, -3.728), (-10.0, -6.199, -1.978), (-10.0, -6.951, -8.741), (-10.0, -4.201, -3.728), (-10.0, -4.201, -8.735), (-9.993, -2.57, 3.272), (-10.0, 6.199, 4.022), (-10.0, -6.199, 4.022), (-10.0, 6.686, 4.022), (-10.0, -6.686, 4.022), (-10.0, 5.437, 9.26), (-10.0, 4.951, 9.26), (-10.0, -4.951, 9.26), (-10.0, -5.437, 9.26), (-9.951, 3.19, -3.728)], [], [(25, 77, 79, 26), (24, 75, 77, 25), (23, 74, 75, 24), (41, 124, 123, 40), (0, 14, 15, 1), (1, 15, 16, 2), (2, 16, 17, 3), (3, 17, 18, 4), (4, 18, 19, 5), (5, 19, 20, 6), (6, 20, 21, 7), (7, 21, 22, 8), (8, 22, 23, 9), (9, 23, 24, 10), (10, 24, 25, 11), (11, 25, 26, 12), (12, 26, 27, 13), (13, 27, 28, 241, 238), (40, 123, 122, 39), (39, 122, 121, 38), (22, 72, 74, 23), (38, 121, 120, 37), (37, 120, 119, 36), (36, 119, 118, 35), (21, 70, 72, 22), (35, 118, 117, 34), (34, 117, 116, 33), (33, 116, 115, 32), (20, 68, 70, 21), (29, 43, 44, 30), (30, 44, 45, 31), (31, 45, 46, 32), (32, 46, 47, 33), (33, 47, 48, 34), (34, 48, 49, 35), (35, 49, 50, 36), (36, 50, 51, 37), (37, 51, 52, 38), (38, 52, 53, 39), (39, 53, 54, 40), (40, 54, 55, 41), (41, 55, 237, 246), (32, 115, 114, 31), (31, 114, 113, 30), (30, 113, 112, 29), (19, 66, 68, 20), (55, 110, 239, 237), (29, 112, 111), (54, 109, 110, 55), (53, 108, 109, 54), (18, 64, 66, 19), (52, 107, 108, 53), (51, 106, 107, 52), (50, 105, 106, 51), (56, 215, 58, 57), (215, 59, 60, 58), (59, 61, 62, 60), (61, 63, 64, 62), (63, 65, 66, 64), (65, 67, 68, 66), (67, 69, 70, 68), (69, 71, 72, 70), (71, 73, 74, 72), (73, 216, 75, 74), (216, 76, 77, 75), (76, 78, 79, 77), (78, 80, 81, 79), (80, 82, 83, 81), (82, 245, 244, 83), (96, 110, 109, 95), (241, 239, 110, 96), (84, 98, 97, 255), (85, 99, 98, 84), (86, 100, 99, 85), (87, 101, 100, 86), (88, 102, 101, 87), (89, 103, 102, 88), (90, 104, 103, 89), (91, 105, 104, 90), (92, 106, 105, 91), (93, 107, 106, 92), (94, 108, 107, 93), (95, 109, 108, 94), (117, 222, 221, 116), (118, 230, 222, 117), (119, 229, 230, 118), (120, 219, 229, 119), (121, 217, 219, 120), (122, 226, 217, 121), (123, 227, 226, 122), (124, 228, 227, 123), (246, 224, 228, 124), (112, 225, 231, 111), (113, 220, 225, 112), (114, 218, 220, 113), (115, 223, 218, 114), (116, 221, 223, 115), (26, 79, 81, 27), (27, 81, 83, 28), (1, 84, 255, 0), (2, 85, 84, 1), (28, 83, 244, 240), (3, 86, 85, 2), (4, 87, 86, 3), (5, 88, 87, 4), (6, 89, 88, 5), (7, 90, 89, 6), (8, 91, 90, 7), (9, 92, 91, 8), (10, 93, 92, 9), (11, 94, 93, 10), (14, 57, 58, 15), (12, 95, 94, 11), (13, 96, 95, 12), (42, 97, 98, 43), (238, 241, 96, 13), (43, 98, 99, 44), (15, 58, 60, 16), (44, 99, 100, 45), (45, 100, 101, 46), (46, 101, 102, 47), (16, 60, 62, 17), (47, 102, 103, 48), (48, 103, 104, 49), (49, 104, 105, 50), (17, 62, 64, 18), (163, 162, 207, 208), (164, 163, 208, 209), (152, 154, 199, 198), (134, 136, 190, 189), (165, 164, 209, 210), (166, 165, 210, 211), (167, 166, 211, 212), (150, 152, 198, 197), (168, 167, 212, 213), (132, 134, 189, 188), (169, 168, 213, 214), (148, 150, 197, 196), (130, 132, 188, 187), (146, 148, 196, 195), (128, 130, 187, 186), (144, 146, 195, 194), (80, 78, 149, 151), (184, 169, 248, 242), (183, 168, 169, 184), (182, 167, 168, 183), (181, 166, 167, 182), (180, 165, 166, 181), (179, 164, 165, 180), (178, 163, 164, 179), (177, 162, 163, 178), (176, 161, 162, 177), (175, 160, 161, 176), (174, 159, 160, 175), (173, 158, 159, 174), (172, 157, 158, 173), (171, 156, 157, 172), (170, 155, 156, 171), (153, 184, 242, 243), (151, 183, 184, 153), (149, 182, 183, 151), (147, 181, 182, 149), (145, 180, 181, 147), (143, 179, 180, 145), (141, 178, 179, 143), (139, 177, 178, 141), (137, 176, 177, 139), (135, 175, 176, 137), (133, 174, 175, 135), (131, 173, 174, 133), (129, 172, 173, 131), (127, 171, 172, 129), (125, 170, 171, 127), (200, 185, 186, 201), (201, 186, 187, 202), (202, 187, 188, 203), (203, 188, 189, 204), (204, 189, 190, 205), (205, 190, 191, 206), (206, 191, 192, 207), (207, 192, 193, 208), (208, 193, 194, 209), (209, 194, 195, 210), (210, 195, 196, 211), (211, 196, 197, 212), (212, 197, 198, 213), (213, 198, 199, 214), (214, 199, 254, 250), (162, 161, 206, 207), (136, 138, 191, 190), (154, 253, 254, 199), (161, 160, 205, 206), (160, 159, 204, 205), (159, 158, 203, 204), (138, 140, 192, 191), (158, 157, 202, 203), (157, 156, 201, 202), (156, 155, 200, 201), (140, 142, 193, 192), (155, 247, 249, 200), (142, 144, 194, 193), (126, 128, 186, 185), (219, 217, 146, 144), (132, 218, 223, 134), (231, 225, 128, 126), (61, 59, 129, 131), (220, 218, 132, 130), (129, 59, 215, 127), (146, 217, 226, 148), (222, 230, 140, 138), (136, 221, 222, 138), (134, 223, 221, 136), (225, 220, 130, 128), (56, 236, 232, 125), (65, 63, 133, 135), (78, 76, 147, 149), (215, 56, 125, 127), (67, 65, 135, 137), (63, 61, 131, 133), (139, 141, 71, 69), (139, 69, 67, 137), (143, 73, 71, 141), (147, 76, 216, 145), (145, 216, 73, 143), (148, 226, 227, 150), (150, 227, 228, 152), (224, 154, 152, 228), (230, 229, 142, 140), (224, 253, 154), (229, 219, 144, 142), (82, 80, 151, 153), (235, 236, 56, 57), (246, 124, 41), (232, 233, 170, 125), (251, 252, 126, 185), (250, 248, 169, 214), (249, 251, 185, 200), (234, 235, 57, 14), (0, 255, 234, 14), (252, 231, 126), (243, 245, 82, 153), (111, 42, 43, 29), (233, 247, 155, 170), (241, 28, 240), (236, 235, 234, 255, 97, 42, 111, 231, 252, 251, 249, 247, 233, 232), (242, 248, 250, 254, 253, 224, 246, 237, 239, 241, 240, 244, 245, 243)])
me_cube_001.use_remesh_preserve_volume = False
me_cube_001.use_remesh_preserve_attributes = False
me_cube_001.use_mirror_vertex_groups = False
me_cube_001.update()

# ---- objects
ob_cylinder = bpy.data.objects.new('Cylinder', me_cylinder)
ob_cone = bpy.data.objects.new('Cone', me_cone)
ob_cube_001 = bpy.data.objects.new('Cube.001', me_cube_002)
ob_cube = bpy.data.objects.new('Cube', me_cube_001)
ob_lamp = bpy.data.objects.new('Lamp', light_lamp)
ob_camera = bpy.data.objects.new('Camera', cam_camera)

# ---- transforms, parenting, visibility, modifiers, constraints
ob_cylinder.location = (0.0, 0.0, -0.25)
ob_cylinder.hide_viewport = True
ob_cylinder.lineart.crease_threshold = 0.0
ob_cone.location = (0.0, 0.0, 6.238)
ob_cone.hide_viewport = True
ob_cone.lineart.crease_threshold = 0.0
ob_cube_001.location = (-10.5, 0.0, 5.978)
ob_cube_001.lineart.crease_threshold = 0.0
ob_cube.location = (10.5, 0.0, 5.978)
ob_cube.lineart.crease_threshold = 0.0
ob_lamp.location = (4.076, 1.005, 5.904)
ob_lamp.rotation_euler = (0.6503, 0.05522, 1.866)
ob_lamp.lock_rotations_4d = False
ob_lamp.empty_display_type = 'ARROWS'
ob_lamp.color = (0.0, 0.0, 0.0, 0.0)
ob_lamp.lineart.crease_threshold = 0.0
ob_camera.location = (7.481, -6.508, 5.344)
ob_camera.rotation_euler = (1.109, 0.0, 0.8149)
ob_camera.lock_rotations_4d = False
ob_camera.empty_display_type = 'ARROWS'
ob_camera.color = (0.0, 0.0, 0.0, 0.0)
ob_camera.display_type = 'WIRE'
ob_camera.lineart.crease_threshold = 0.0

# ---- collection membership
col_collection_1.objects.link(ob_cylinder)
col_collection_1.objects.link(ob_cone)
col_collection_1.objects.link(ob_cube_001)
col_collection_1.objects.link(ob_cube)
col_collection_1.objects.link(ob_lamp)
col_collection_1.objects.link(ob_camera)

# ---- scene / render settings (as saved in the file)
scene.camera = ob_camera
scene.frame_start = 1; scene.frame_end = 250; scene.frame_set(1)
scene.render.engine = 'BLENDER_EEVEE_NEXT'
scene.render.resolution_percentage = 50
scene.render.dither_intensity = 0.0
scene.cycles.use_denoising = False
scene.cycles.samples = 128
scene.cycles.sampling_pattern = 'TABULATED_SOBOL'
scene.cycles.use_adaptive_sampling = False
scene.cycles.use_light_tree = False
scene.cycles.blur_glossy = 0.0
scene.cycles.sample_clamp_indirect = 0.0
scene.view_settings.view_transform = 'Standard'
bpy.context.view_layer.update()
